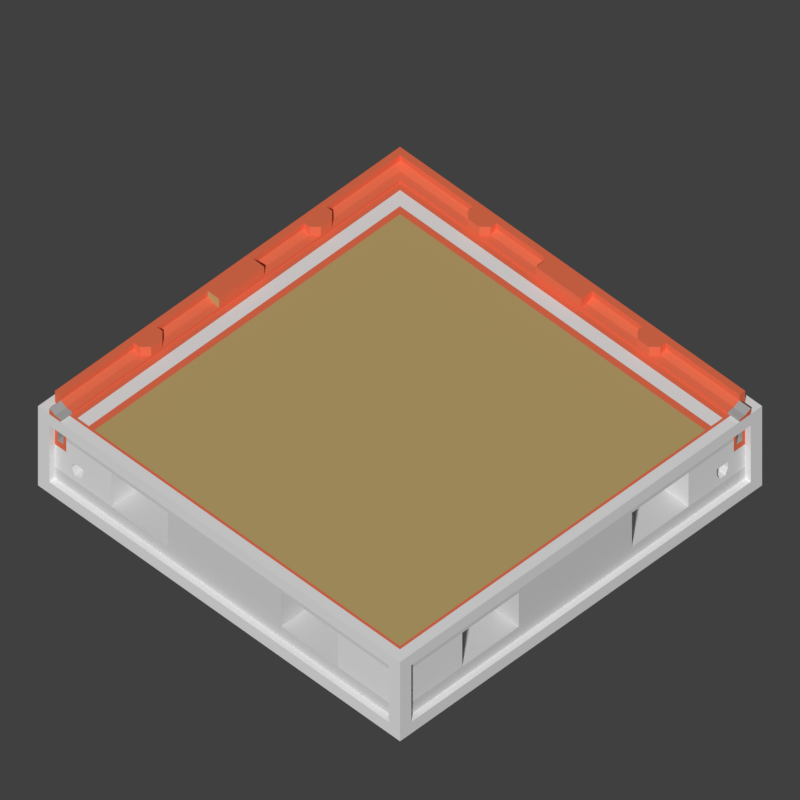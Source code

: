 # Source: WTP_H_Angular_L.blend  (saved by Blender 2.77.0; exported with 4.5.12 LTS)
import bpy
from mathutils import Matrix  # noqa: F401  (used for matrix-valued properties, if any)

bpy.ops.wm.read_factory_settings(use_empty=True)
scene = bpy.context.scene
scene.name = 'Scene'

# ---- collections
col_collection_1 = bpy.data.collections.new('Collection 1'); scene.collection.children.link(col_collection_1)

# ---- materials (node trees are filled in below, after node groups)
mat_tdsn_hornormunittestarenafloor_concrete = bpy.data.materials.new('_TDSN_HorNormUnitTESTArenaFloor_Concrete')
mat_tdsn_hornormunittestarenafloor_concrete.alpha_threshold = 0.0
mat_tdsn_hornormunittestarenafloor_concrete.use_transparent_shadow = False
mat_tdsn_hornormunittestarenafloor_concrete.preview_render_type = 'CUBE'
mat_tdsn_hornormunittestarenafloor_concrete.diffuse_color = (0.5071, 0.3689, 0.1513, 1.0)
mat_tdsn_hornormunittestarenafloor_concrete.specular_color = (1.0, 0.9576, 0.9893)
mat_tdsn_hornormunittestarenafloor_concrete.roughness = 0.5
mat_tdsn_hornormunittestarenafloor_concrete.specular_intensity = 0.15
mat_tdsn_hornormunittestarena_concrete = bpy.data.materials.new('_TDSN_HorNormUnitTESTArena_Concrete')
mat_tdsn_hornormunittestarena_concrete.alpha_threshold = 0.0
mat_tdsn_hornormunittestarena_concrete.use_transparent_shadow = False
mat_tdsn_hornormunittestarena_concrete.preview_render_type = 'CUBE'
mat_tdsn_hornormunittestarena_concrete.diffuse_color = (0.3931, 0.3931, 0.3931, 1.0)
mat_tdsn_hornormunittestarena_concrete.roughness = 0.5
mat_tdsn_hornormunittestarena_concrete.specular_intensity = 0.0
mat_tdsn_hornormunittestarenaconpxz_concrete = bpy.data.materials.new('_TDSN_HorNormUnitTESTArenaConPxz_Concrete')
mat_tdsn_hornormunittestarenaconpxz_concrete.alpha_threshold = 0.0
mat_tdsn_hornormunittestarenaconpxz_concrete.use_transparent_shadow = False
mat_tdsn_hornormunittestarenaconpxz_concrete.preview_render_type = 'CUBE'
mat_tdsn_hornormunittestarenaconpxz_concrete.roughness = 0.5
mat_tdsn_hornormunittestarenaconpxz_concrete.specular_intensity = 0.0
mat_tdsn_hornormunittestarenabottom_concrete = bpy.data.materials.new('_TDSN_HorNormUnitTESTArenaBottom_Concrete')
mat_tdsn_hornormunittestarenabottom_concrete.alpha_threshold = 0.0
mat_tdsn_hornormunittestarenabottom_concrete.use_transparent_shadow = False
mat_tdsn_hornormunittestarenabottom_concrete.preview_render_type = 'CUBE'
mat_tdsn_hornormunittestarenabottom_concrete.diffuse_color = (0.6733, 0.6733, 0.6733, 1.0)
mat_tdsn_hornormunittestarenabottom_concrete.roughness = 0.5
mat_tdsn_hornormunittestarenabottom_concrete.specular_intensity = 0.0
mat_tdsn_hornormunittestarenadam_concrete = bpy.data.materials.new('_TDSN_HorNormUnitTESTArenaDam_Concrete')
mat_tdsn_hornormunittestarenadam_concrete.alpha_threshold = 0.0
mat_tdsn_hornormunittestarenadam_concrete.use_transparent_shadow = False
mat_tdsn_hornormunittestarenadam_concrete.diffuse_color = (0.8, 0.1621, 0.07893, 1.0)
mat_tdsn_hornormunittestarenadam_concrete.roughness = 0.5
mat_tdosn_hornormunittestalpha_concrete = bpy.data.materials.new('_TDOSN_HorNormUnitTESTAlpha_Concrete')
mat_tdosn_hornormunittestalpha_concrete.alpha_threshold = 0.0
mat_tdosn_hornormunittestalpha_concrete.use_transparent_shadow = False
mat_tdosn_hornormunittestalpha_concrete.roughness = 0.5
mat_tdosn_hornormunittestalpha_concrete.specular_intensity = 0.0
mat_tdsn_hornormunittestalpha_concrete = bpy.data.materials.new('_TDSN_HorNormUnitTESTAlpha_Concrete')
mat_tdsn_hornormunittestalpha_concrete.alpha_threshold = 0.0
mat_tdsn_hornormunittestalpha_concrete.use_transparent_shadow = False
mat_tdsn_hornormunittestalpha_concrete.roughness = 0.5
mat_tdsn_hornormunittestalpha2_concrete = bpy.data.materials.new('_TDSN_HorNormUnitTESTAlpha2_Concrete')
mat_tdsn_hornormunittestalpha2_concrete.alpha_threshold = 0.0
mat_tdsn_hornormunittestalpha2_concrete.use_transparent_shadow = False
mat_tdsn_hornormunittestalpha2_concrete.roughness = 0.5

# ---- material node trees

# ---- world
world_world = bpy.data.worlds.new('World'); scene.world = world_world
world_world.color = (0.05088, 0.05088, 0.05088)
world_world.use_sun_shadow = False
world_world.sun_shadow_jitter_overblur = 0.0
world_world.cycles.sampling_method = 'MANUAL'

# ---- cameras
cam_tga_render = bpy.data.cameras.new('TGA Render')
cam_tga_render.type = 'ORTHO'
cam_tga_render.clip_end = 100.0
cam_tga_render.lens = 35.0
cam_tga_render.sensor_width = 32.0
cam_tga_render.sensor_height = 18.0
cam_tga_render.ortho_scale = 0.5
cam_tga_render.dof.focus_distance = 0.0
cam_tga_render.dof.aperture_fstop = 128.0

# ---- meshes
me_wtp_h_angular_l_lod0 = bpy.data.meshes.new('WTP_H_Angular_L_Lod0')
me_wtp_h_angular_l_lod0.from_pydata([(-0.5, 0.5, -0.875), (-0.5, -0.5, 0.0), (-0.5, 0.5, 0.0), (-0.5, -0.5, -0.875), (-0.375, 0.0, 0.0), (-0.4375, -0.5, 0.0), (-0.4375, -0.4688, 0.0), (-0.4688, -0.4688, 0.0625), (-0.4375, 0.4375, 0.0), (-0.375, -0.4688, 0.0), (-0.375, 0.375, 0.0), (-0.4688, -0.5, 0.0), (-0.4688, -0.4844, -0.125), (-0.4688, -0.4844, -0.375), (-0.4688, -0.4844, -0.625), (-0.4844, -0.4688, 0.125), (-0.4375, -0.4844, -0.25), (-0.4375, -0.4844, -0.375), (-0.4375, -0.4844, -0.625), (-0.4375, -0.4844, -0.125), (-0.375, -0.4844, -0.375), (-0.375, -0.4844, -0.625), (-0.4687, 0.4688, -1.0), (-0.4687, -0.4688, -1.0), (-0.4688, 0.0, -1.0), (0.4688, -0.4844, -0.75), (-0.4844, 1.49e-08, -1.49e-08), (-0.4609, -0.4844, -0.375), (0.4688, 0.4844, -0.75), (-0.4219, -0.4844, -0.625), (-0.3906, -0.4844, -0.375), (-0.3906, -0.4844, -0.5), (-0.4688, -0.4844, -0.75), (-0.4219, -0.4844, -0.5), (-0.4219, -0.4844, -0.4375), (-0.3906, -0.4844, -0.4375), (-0.4141, -0.4844, -0.5625), (-0.3984, -0.4844, -0.5625), (-0.4219, -0.4375, -0.5), (-0.3906, -0.4375, -0.5), (-0.4219, -0.4375, -0.4375), (-0.4453, -0.4844, -0.1875), (-0.4609, -0.4844, -0.1875), (-0.4453, -0.4844, -0.125), (-0.4609, -0.4844, -0.3125), (-0.4453, -0.4844, -0.3125), (-0.3906, -0.4375, -0.4375), (-0.4141, -0.4375, -0.5625), (-0.3984, -0.4375, -0.5625), (-0.4453, -0.4375, -0.1875), (-0.4609, -0.4375, -0.1875), (-0.4609, -0.4375, -0.3125), (-0.4453, -0.4375, -0.3125), (-0.3125, -0.4844, -0.25), (-0.1562, -0.4844, -0.25), (-0.3125, -0.375, -0.25), (-0.1562, -0.375, -0.25), (-0.4688, -0.4688, 0.125), (-0.4531, -0.4688, 0.03125), (-0.4375, -0.4688, 0.025), (-0.4375, 0.4375, 0.025), (-0.4375, -0.0625, 0.0), (-0.4688, -0.0625, 0.125), (-0.4375, -0.0625, 0.025), (-0.4375, 0.2188, 0.0), (-0.4688, 0.2344, 0.125), (-0.4375, -0.25, 0.0), (-0.4375, 0.2188, 0.025), (-0.4688, -0.2344, 0.125), (-0.4375, -0.25, 0.025), (-0.4375, -0.2344, 0.125), (-0.4375, 0.25, 0.0), (-0.4688, 0.2656, 0.125), (-0.4688, -0.2656, 0.0625), (-0.4375, -0.2188, 0.0), (-0.4687, -0.5, 0.0625), (-0.4531, 0.2656, 0.03125), (-0.4688, -0.2031, 0.125), (-0.4688, 0.2031, 0.0625), (-0.4531, -0.2031, 0.03125), (-0.4688, 0.2031, 0.125), (-0.4688, -0.2031, 0.0625), (-0.4531, 0.2031, 0.03125), (-0.4844, 2.98e-08, 0.125), (-0.4688, -0.2656, 0.125), (-0.4688, 0.2656, 0.0625), (-0.4531, -0.5, 0.03125), (-0.4531, -0.2656, 0.03125), (-0.4375, 0.2344, 0.125), (-0.4531, -0.2031, 0.125), (-0.4531, -0.2344, 0.125), (-0.4531, -0.2656, 0.125), (-0.4531, 0.2656, 0.125), (-0.4531, 0.2031, 0.125), (-0.4531, 0.2344, 0.125), (-0.4375, -0.25, 0.125), (-0.4375, 0.25, 0.125), (-0.4375, -0.2188, 0.125), (-0.4375, 0.2188, 0.125), (-0.4375, 0.25, 0.025), (-0.4375, -0.2188, 0.025), (-0.4375, -0.5, 0.025), (0.4688, 0.4844, -0.125), (-0.4688, 0.0625, 0.0625), (-0.4531, -0.0625, 0.03125), (-0.4375, 0.0625, 0.0), (-0.4688, -1.49e-08, 0.125), (-0.4688, 0.0625, 0.125), (-0.4688, -0.0625, 0.0625), (-0.4531, 0.0625, 0.03125), (-0.4375, 0.0625, 0.025), (-0.4375, -0.0625, 0.125), (-0.4375, 0.0625, 0.125), (-0.4219, -0.4688, 0.0), (-0.4219, 0.4219, 0.0), (-0.3906, 0.3906, 0.0), (-0.3906, -0.4688, 0.0), (0.5, 0.5, -0.875), (0.5, -0.5, -1.892e-09), (0.5, 0.5, 1.892e-09), (0.5, -0.5, -0.875), (0.0, 0.0, 0.0), (0.4688, 0.0, 0.0), (0.0, 0.375, 8.87e-10), (0.0, -0.4688, -8.87e-10), (0.4844, -0.4844, -0.875), (0.4844, 0.4844, -0.875), (0.4688, -0.4844, -0.125), (0.4688, -0.4844, -0.625), (0.0, -0.4688, -1.0), (0.0, 0.4688, -1.0), (0.4687, 0.4688, -1.0), (0.4687, -0.4688, -1.0), (0.4688, 0.0, -1.0), (0.0, 0.0, -1.0), (0.4844, 0.4688, -0.375), (-0.4687, 0.4844, -0.75), (0.4844, -0.4688, -0.25), (0.3125, -0.4844, -0.25), (0.1562, -0.4844, -0.25), (0.3125, -0.375, -0.25), (0.1562, -0.375, -0.25), (0.4688, 0.4844, -0.625), (0.4687, -0.4688, 0.0), (-0.4375, -0.475, 0.0), (-0.4844, 0.4844, -0.875), (-0.4219, 0.4219, -0.0625), (-0.4219, -0.4688, -0.0625), (-0.3906, -0.4688, -0.0625), (-0.375, -0.4844, -0.25), (-0.4844, -0.4844, -0.875), (-0.3125, -0.375, -0.625), (-0.1562, -0.375, -0.625), (0.3125, -0.375, -0.625), (0.1562, -0.375, -0.625), (0.4844, -0.4844, 0.0), (-0.4844, -0.4688, -1.49e-08), (-0.4687, -0.4688, 0.0), (-0.4844, 0.4688, -0.25), (-0.4844, 0.4688, -0.75), (-0.4844, 0.4688, -0.625), (-0.4844, 0.4688, -0.125), (-0.4844, -0.4688, -0.25), (-0.4844, -0.4688, -0.625), (-0.4844, -0.4688, -0.125), (-0.4844, -0.4688, -0.75), (0.4844, 0.4688, -0.625), (0.4844, 0.4688, -0.75), (0.4844, 0.4688, -0.125), (0.4844, -0.4688, -0.625), (0.4844, -0.4688, -0.125), (0.4844, -0.4688, -0.75), (-0.3125, -0.4844, -0.625), (-0.1562, -0.4844, -0.625), (0.3125, -0.4844, -0.625), (0.1562, -0.4844, -0.625), (-0.4688, -0.5, -0.125), (-0.4688, -0.5, -0.75), (0.4688, -0.5, -0.75), (0.4688, -0.5, -0.125), (-0.5, 0.4688, -0.75), (-0.5, 0.4688, -0.125), (-0.5, -0.4688, -0.125), (-0.5, -0.4688, -0.75), (0.5, 0.4688, -0.75), (0.5, 0.4688, -0.125), (0.5, -0.4688, -0.125), (0.5, -0.4688, -0.75), (-0.4687, 0.4844, -0.125), (-0.4687, 0.4844, -0.625), (-0.4687, 0.4844, -0.25), (-0.4375, -0.4875, 0.0), (-0.4844, -0.5, -0.0625), (0.4844, -0.5, -0.0625), (-0.4844, -0.5, -0.8125), (0.4844, -0.5, -0.8125), (-0.4844, 0.0, -0.875), (0.4844, 0.0, -0.875), (-0.5, 0.4844, -0.0625), (-0.5, -0.4844, -0.0625), (-0.5, -0.4844, -0.8125), (-0.5, 0.4844, -0.8125), (0.5, -0.4844, -0.0625), (0.5, 0.4844, -0.0625), (0.5, 0.4844, -0.8125), (0.5, -0.4844, -0.8125), (-0.4844, 0.4844, 0.0), (-0.4688, -0.4844, 0.0), (-0.4844, -0.4844, 0.0), (-0.4844, -0.4688, 0.0625), (-0.4844, 2.235e-08, 0.0625), (-0.4688, 0.4687, 0.0625), (0.4688, 0.4375, 0.0), (0.4688, 0.4688, 0.0625), (0.4688, 0.4844, 0.125), (-0.4844, 0.4844, 0.125), (0.5, 0.4375, -2.235e-08), (-1.863e-09, 0.4844, -1.49e-08), (-0.4688, 0.4687, 0.125), (0.4688, 0.4688, 0.125), (-0.4531, 0.4531, 0.03125), (0.4688, 0.4375, 0.025), (-0.0625, 0.4375, 0.0), (0.4688, 0.4531, 0.03125), (-0.0625, 0.4687, 0.125), (-0.0625, 0.4375, 0.025), (0.2188, 0.4375, 0.0), (0.2344, 0.4688, 0.125), (-0.25, 0.4375, 0.0), (0.2188, 0.4375, 0.025), (-0.2344, 0.4687, 0.125), (-0.25, 0.4375, 0.025), (-0.2344, 0.4375, 0.125), (0.25, 0.4375, 0.0), (0.2656, 0.4688, 0.125), (-0.2656, 0.4687, 0.0625), (-0.2188, 0.4375, 0.0), (0.2656, 0.4531, 0.03125), (-0.2031, 0.4687, 0.125), (0.2031, 0.4688, 0.0625), (-0.2031, 0.4531, 0.03125), (0.2031, 0.4688, 0.125), (-0.2031, 0.4687, 0.0625), (0.2031, 0.4531, 0.03125), (-1.863e-09, 0.4844, 0.125), (-0.2656, 0.4687, 0.125), (0.2656, 0.4688, 0.0625), (-0.2656, 0.4531, 0.03125), (0.2344, 0.4375, 0.125), (-0.2031, 0.4531, 0.125), (-0.2344, 0.4531, 0.125), (-0.2656, 0.4531, 0.125), (0.2656, 0.4531, 0.125), (0.2031, 0.4531, 0.125), (0.2344, 0.4531, 0.125), (-0.25, 0.4375, 0.125), (0.25, 0.4375, 0.125), (-0.2188, 0.4375, 0.125), (0.2188, 0.4375, 0.125), (0.25, 0.4375, 0.025), (-0.2188, 0.4375, 0.025), (0.0625, 0.4688, 0.0625), (-0.0625, 0.4531, 0.03125), (0.0625, 0.4375, 0.0), (-1.863e-09, 0.4687, 0.125), (0.0625, 0.4688, 0.125), (-0.0625, 0.4687, 0.0625), (0.0625, 0.4531, 0.03125), (0.0625, 0.4375, 0.025), (-0.0625, 0.4375, 0.125), (0.0625, 0.4375, 0.125), (0.4688, 0.4219, 0.0), (0.4688, 0.3906, 0.0), (0.475, 0.4375, 0.0), (0.4688, 0.4219, -0.0625), (0.4688, 0.3906, -0.0625), (-0.3906, 0.3906, -0.0625), (0.4688, 0.4688, 0.0), (0.4688, 0.4844, -1.49e-08), (0.4688, 0.5, -0.75), (0.4688, 0.5, -0.125), (-0.4688, 0.5, -0.125), (-0.4688, 0.5, -0.75), (0.5, 0.4688, -2.235e-08), (0.5, 0.4688, 0.0625), (0.5, 0.4531, 0.03125), (0.5, 0.4375, 0.025), (0.4875, 0.4375, -1.118e-08), (-1.863e-09, 0.4844, -0.875), (0.4844, 0.5, -0.0625), (-0.4844, 0.5, -0.0625), (-0.4844, 0.5, -0.8125), (0.4844, 0.5, -0.8125), (0.4844, 0.4844, 0.0), (0.4844, 0.4688, -1.118e-08), (-0.4844, 0.4844, 0.0625), (-1.863e-09, 0.4844, 0.0625), (0.4688, 0.4844, 0.0625), (0.4688, 0.375, 0.0), (0.475, -0.475, 0.0), (0.4688, 0.4844, -0.25), (0.4844, 0.4453, -0.125), (0.4844, 0.4375, -0.125), (0.4688, -0.4844, -0.25), (0.4844, 0.4375, -0.25), (0.4844, 0.4375, -0.375), (0.4844, 0.4375, -0.625), (0.4844, 0.375, -0.375), (0.4844, 0.375, -0.625), (0.4844, 0.4609, -0.375), (0.4844, 0.4219, -0.625), (0.4844, 0.3906, -0.375), (0.4844, 0.3906, -0.5), (0.4844, 0.4219, -0.5), (0.4844, 0.4219, -0.4375), (0.4844, 0.3906, -0.4375), (0.4844, 0.4141, -0.5625), (0.4844, 0.3984, -0.5625), (0.4375, 0.4219, -0.5), (0.4375, 0.3906, -0.5), (0.4375, 0.4219, -0.4375), (0.4844, 0.4453, -0.1875), (0.4844, 0.4609, -0.1875), (0.4844, 0.4609, -0.3125), (0.4844, 0.4453, -0.3125), (0.4375, 0.3906, -0.4375), (0.4375, 0.4141, -0.5625), (0.4375, 0.3984, -0.5625), (0.4375, 0.4453, -0.1875), (0.4375, 0.4609, -0.1875), (0.4375, 0.4609, -0.3125), (0.4375, 0.4453, -0.3125), (0.4844, 0.3125, -0.25), (0.4844, 0.1563, -0.25), (0.375, 0.3125, -0.25), (0.375, 0.1563, -0.25), (0.4844, -0.3125, -0.25), (0.4844, -0.1562, -0.25), (0.375, -0.3125, -0.25), (0.375, -0.1562, -0.25), (0.4844, 0.375, -0.25), (0.375, 0.3125, -0.625), (0.375, 0.1563, -0.625), (0.375, -0.3125, -0.625), (0.375, -0.1562, -0.625), (0.4844, 0.3125, -0.625), (0.4844, 0.1563, -0.625), (0.4844, -0.3125, -0.625), (0.4844, -0.1562, -0.625)], [], [(10, 4, 121, 123), (113, 114, 8, 71, 64, 105, 61, 74, 66, 6), (6, 59, 101, 5, 191, 144), (4, 9, 124, 121), (25, 32, 177, 178), (173, 175, 139, 54), (12, 13, 27, 44, 42, 41, 43), (24, 134, 129, 23), (24, 22, 130, 134), (130, 22, 145, 126, 131), (3, 194, 192, 1), (14, 18, 17, 27, 13), (41, 49, 52, 45), (37, 36, 33, 29, 21, 20, 30, 35, 31), (37, 31, 39, 48), (44, 45, 52, 51), (193, 192, 176, 179), (45, 44, 27, 17, 16, 19, 43, 41), (17, 18, 29, 33, 34, 35, 30), (39, 46, 40, 38, 47, 48), (35, 34, 40, 46), (34, 33, 38, 40), (33, 36, 47, 38), (31, 35, 46, 39), (36, 37, 48, 47), (50, 51, 52, 49), (42, 44, 51, 50), (41, 42, 50, 49), (174, 138, 140, 153), (54, 53, 55, 56), (21, 172, 53, 149, 20), (141, 154, 153, 140), (85, 211, 218, 72), (87, 58, 59, 69), (87, 73, 7, 58), (59, 58, 86, 101), (93, 94, 65, 80), (91, 90, 68, 84), (90, 89, 77, 68), (103, 78, 80, 107), (104, 79, 100, 63), (104, 108, 81, 79), (220, 211, 85, 76), (71, 8, 60, 99, 67, 110, 105, 64), (220, 76, 99, 60), (7, 73, 84, 57), (94, 92, 72, 65), (95, 70, 90, 91), (70, 97, 89, 90), (69, 95, 91, 87), (97, 100, 79, 89), (70, 95, 69, 100, 97), (93, 98, 88, 94), (92, 94, 88, 96), (67, 99, 96, 88, 98), (98, 93, 82, 67), (99, 76, 92, 96), (58, 7, 75, 86), (85, 72, 92, 76), (93, 80, 78, 82), (91, 84, 73, 87), (81, 77, 89, 79), (5, 101, 86, 75, 11), (63, 111, 62, 108, 104), (107, 112, 110, 109, 103), (81, 108, 62, 77), (82, 109, 110, 67), (82, 78, 103, 109), (111, 112, 107, 106, 62), (61, 105, 110, 112, 111, 63), (4, 10, 115, 116, 9), (200, 201, 0, 3), (174, 153, 154, 175), (298, 123, 121, 122), (195, 178, 177, 194), (122, 121, 124, 143), (133, 132, 129, 134), (133, 134, 130, 131), (152, 151, 172, 173), (139, 141, 140, 138), (53, 172, 151, 55), (56, 55, 151, 152), (133, 197, 125, 132), (19, 16, 149, 53, 54, 139, 138, 303, 127), (148, 276, 146, 147), (114, 113, 147, 146), (113, 116, 148, 147), (116, 115, 276, 148), (114, 113, 116, 115), (66, 74, 61, 63, 100, 69, 59, 6), (83, 15, 57, 84, 68, 77, 62, 106), (215, 83, 106, 107, 80, 65, 72, 218), (117, 126, 145, 0), (16, 17, 30, 20, 149), (23, 129, 132, 125, 150), (3, 150, 125, 120), (117, 120, 125, 197, 126), (0, 145, 196, 150, 3), (54, 56, 152, 173), (189, 190, 300, 142), (7, 157, 207, 11, 75), (186, 170, 302, 301, 168, 185), (295, 210, 83, 215), (210, 209, 15, 83), (208, 207, 157), (15, 209, 7, 57), (7, 209, 156, 157), (165, 163, 160, 159), (162, 164, 161, 158), (204, 117, 119, 203), (205, 120, 117, 204), (205, 187, 186, 202), (200, 199, 182, 183), (164, 182, 181, 161), (201, 180, 181, 198), (199, 1, 2, 198), (139, 175, 154, 141), (177, 176, 192, 194), (25, 178, 179, 127, 303, 128), (127, 179, 176, 12, 43, 19), (12, 176, 177, 32, 14, 13), (180, 183, 165, 159), (183, 182, 164, 162, 163, 165), (160, 158, 161, 181, 180, 159), (203, 202, 186, 185), (170, 186, 187, 171, 169, 137), (168, 135, 166, 167, 184, 185), (171, 187, 184, 167), (173, 172, 21, 29, 18, 14, 32, 25, 128, 174, 175), (190, 188, 102, 300), (128, 303, 138, 174), (11, 1, 192, 193, 118, 5), (120, 195, 194, 3), (178, 195, 193, 179), (120, 118, 193, 195), (24, 196, 145, 22), (23, 150, 196, 24), (126, 197, 133, 131), (182, 199, 198, 181), (0, 201, 198, 2), (3, 1, 199, 200), (183, 180, 201, 200), (119, 283, 216, 118, 202, 203), (120, 205, 202, 118), (187, 205, 204, 184), (184, 204, 203, 185), (1, 11, 207, 208), (157, 156, 208), (156, 26, 206, 2, 1, 208), (26, 156, 209, 210), (206, 26, 210, 295), (163, 162, 158, 160), (114, 271, 212, 233, 226, 263, 222, 236, 228, 8), (246, 213, 219, 234), (247, 220, 60, 231), (247, 235, 211, 220), (272, 271, 274, 275), (253, 254, 227, 241), (251, 250, 230, 245), (250, 249, 238, 230), (261, 239, 241, 265), (262, 240, 260, 225), (262, 266, 242, 240), (223, 213, 246, 237), (233, 212, 221, 259, 229, 268, 263, 226), (223, 237, 259, 221), (211, 235, 245, 218), (254, 252, 234, 227), (255, 232, 250, 251), (232, 257, 249, 250), (231, 255, 251, 247), (257, 260, 240, 249), (232, 255, 231, 260, 257), (253, 258, 248, 254), (252, 254, 248, 256), (229, 259, 256, 248, 258), (258, 253, 243, 229), (259, 237, 252, 256), (246, 234, 252, 237), (253, 241, 239, 243), (251, 245, 235, 247), (242, 238, 249, 240), (225, 269, 224, 266, 262), (265, 270, 268, 267, 261), (242, 266, 224, 238), (243, 267, 268, 229), (243, 239, 261, 267), (269, 270, 265, 264, 224), (222, 263, 268, 270, 269, 225), (123, 298, 272, 115, 10), (291, 292, 117, 0), (294, 293, 277), (276, 275, 274, 146), (271, 114, 146, 274), (115, 272, 275, 276), (271, 114, 115, 272), (228, 236, 222, 225, 260, 231, 60, 8), (244, 215, 218, 245, 230, 238, 224, 264), (214, 244, 264, 265, 241, 227, 234, 219), (213, 284, 283, 294, 277), (117, 126, 288, 145, 0), (216, 283, 284, 285, 286), (297, 296, 244, 214), (296, 295, 215, 244), (223, 285, 284, 213), (221, 286, 285, 223), (291, 290, 281, 282), (188, 281, 280, 102), (292, 279, 280, 289), (290, 2, 119, 289), (212, 273, 287, 216, 286, 221), (279, 282, 136, 28), (282, 281, 188, 190, 189, 136), (142, 300, 102, 280, 279, 28), (281, 290, 289, 280), (117, 292, 289, 119), (0, 2, 290, 291), (282, 279, 292, 291), (283, 119, 293, 294), (206, 217, 278, 293, 119, 2), (278, 277, 293), (217, 206, 295, 296), (278, 217, 296, 297), (213, 277, 278, 297), (219, 213, 297, 214), (299, 273, 212, 271, 272, 298, 122, 143), (299, 144, 191, 155), (143, 124, 9, 116, 113, 6, 144, 299), (273, 299, 155, 287), (155, 191, 5, 118), (136, 189, 142, 28), (216, 287, 155, 118), (346, 333, 337, 348), (168, 301, 321, 322, 323, 309, 135), (166, 135, 309, 305, 306), (321, 324, 331, 328), (317, 312, 315, 311, 307, 308, 310, 313, 316), (317, 327, 319, 312), (323, 330, 331, 324), (324, 321, 301, 302, 304, 305, 309, 323), (305, 311, 315, 314, 313, 310, 306), (319, 327, 326, 318, 320, 325), (315, 325, 320, 314), (314, 320, 318, 313), (313, 318, 326, 316), (312, 319, 325, 315), (316, 326, 327, 317), (329, 328, 331, 330), (322, 329, 330, 323), (321, 328, 329, 322), (347, 343, 338, 336), (333, 335, 334, 332), (308, 307, 340, 332, 345), (339, 338, 343, 344), (347, 348, 344, 343), (342, 346, 345, 341), (337, 336, 338, 339), (332, 334, 341, 345), (335, 342, 341, 334), (302, 170, 137, 336, 337, 333, 332, 340, 304), (304, 340, 307, 311, 305), (333, 346, 342, 335), (337, 339, 344, 348), (346, 348, 347, 169, 171, 167, 166, 306, 310, 308, 345), (169, 347, 336, 137)])
me_wtp_h_angular_l_lod0.polygons.foreach_set('material_index', [0, 4, 1, 0, 6, 3, 4, 3, 3, 3, 6, 7, 1, 2, 2, 1, 6, 4, 2, 2, 2, 2, 2, 2, 2, 1, 1, 1, 2, 3, 2, 2, 4, 4, 4, 1, 4, 4, 4, 4, 4, 4, 4, 4, 4, 4, 4, 4, 4, 4, 4, 4, 4, 4, 4, 4, 4, 1, 4, 4, 4, 4, 4, 0, 4, 4, 4, 4, 4, 4, 4, 6, 3, 0, 6, 0, 3, 3, 3, 3, 2, 2, 3, 3, 1, 4, 1, 4, 5, 4, 4, 4, 6, 2, 3, 6, 6, 6, 3, 2, 4, 6, 4, 4, 6, 4, 4, 3, 3, 6, 6, 6, 6, 6, 6, 6, 3, 6, 6, 6, 6, 6, 6, 6, 6, 6, 6, 6, 3, 3, 2, 6, 6, 6, 6, 3, 3, 3, 6, 6, 6, 6, 6, 6, 6, 6, 6, 6, 6, 4, 4, 2, 4, 4, 4, 4, 1, 4, 4, 4, 4, 4, 4, 4, 4, 4, 4, 4, 4, 4, 4, 4, 4, 4, 4, 4, 4, 4, 4, 4, 4, 4, 0, 4, 4, 4, 4, 4, 4, 4, 6, 6, 1, 4, 4, 5, 4, 4, 4, 4, 6, 4, 4, 4, 1, 1, 6, 6, 6, 6, 1, 6, 6, 6, 6, 6, 6, 6, 6, 6, 6, 4, 4, 4, 4, 4, 6, 4, 6, 6, 3, 6, 3, 4, 7, 1, 2, 2, 1, 4, 2, 2, 2, 2, 2, 2, 2, 1, 1, 1, 2, 3, 2, 2, 3, 3, 3, 2, 2, 3, 2, 3, 3, 3, 2])
_uv = me_wtp_h_angular_l_lod0.uv_layers.new(name='BaseMaterial')
_uv.uv.foreach_set('vector', [0.2497, 0.7495, 0.25, 9.998e-05, 0.9999, 0.0004451, 0.9995, 0.7498, 1.001, 0.3838, 0.01962, 0.3838, 0.002354, 0.3665, 0.2083, 0.3665, 0.2428, 0.3665, 0.4155, 0.3665, 0.5536, 0.3665, 0.7262, 0.3665, 0.7608, 0.3665, 1.001, 0.3665, 0.9371, 0.0004605, 0.9371, 0.01311, 0.8758, 0.01311, 0.8758, 0.0004605, 0.8914, 0.0004605, 0.907, 0.0004605, 0.2501, 1.0, 0.2501, 2.543e-07, 1.0, 0.0, 1.0, 1.0, 0.9688, 0.1452, 0.03132, 0.1451, 0.03132, 0.125, 0.9688, 0.1251, 1.019e-05, 0.3004, 0.5019, 0.3004, 0.5019, 0.5001, 7.904e-05, 0.5001, 0.7534, 0.6324, 0.7534, 0.397, 0.7866, 0.397, 0.7866, 0.4568, 0.7866, 0.5724, 0.9642, 0.5724, 0.9642, 0.6324, 0.9999, 0.5002, 0.5, 0.5002, 0.5, 0.1002, 0.9999, 0.1002, 7.318e-05, 0.5002, 7.318e-05, 0.1002, 0.5, 0.1002, 0.5, 0.5002, 0.5, 0.1008, 3.681e-05, 0.1008, -0.01377, 3.641e-05, 1.016, 3.779e-05, 1.0, 0.1008, 0.3827, 0.125, 0.3985, 0.145, 0.6019, 0.1451, 0.6172, 0.125, 0.7507, 0.9216, 0.791, 0.9216, 0.791, 0.9896, 0.7622, 0.9896, 0.7507, 0.9896, 0.9382, 0.9459, 0.855, 0.9459, 0.855, 0.892, 0.9382, 0.892, 0.5164, 0.9149, 0.5102, 0.9149, 0.5072, 0.9224, 0.5072, 0.9078, 0.5256, 0.9078, 0.5256, 0.9351, 0.5195, 0.9351, 0.5195, 0.9284, 0.5195, 0.9224, 0.5329, 0.9149, 0.533, 0.9224, 0.5195, 0.9224, 0.5164, 0.9149, 0.9411, 0.9261, 0.9411, 0.9063, 0.9984, 0.9063, 0.9984, 0.9261, 0.9841, 0.1451, 0.01525, 0.1449, 0.03132, 0.125, 0.9688, 0.1251, 0.9659, 0.4584, 0.7866, 0.4568, 0.7866, 0.397, 0.9995, 0.397, 0.9998, 0.5173, 0.9995, 0.6324, 0.9642, 0.6324, 0.9642, 0.5724, 0.501, 0.9351, 0.501, 0.9078, 0.5072, 0.9078, 0.5072, 0.9224, 0.5072, 0.9284, 0.5195, 0.9284, 0.5195, 0.9351, 0.5195, 0.9224, 0.5195, 0.9284, 0.5072, 0.9284, 0.5072, 0.9224, 0.5102, 0.9149, 0.5164, 0.9149, 0.5195, 0.9441, 0.5072, 0.9441, 0.5072, 0.9284, 0.5195, 0.9284, 0.4935, 0.9285, 0.4935, 0.9225, 0.5072, 0.9224, 0.5072, 0.9284, 0.4935, 0.9225, 0.4934, 0.9149, 0.5102, 0.9149, 0.5072, 0.9224, 0.533, 0.9224, 0.533, 0.9284, 0.5195, 0.9284, 0.5195, 0.9224, 0.5103, 0.8999, 0.5164, 0.8999, 0.5164, 0.9149, 0.5102, 0.9149, 0.1614, 0.3598, 0.09221, 0.3598, 0.09221, 0.3077, 0.1613, 0.3077, 0.855, 0.9459, 0.855, 0.892, 0.9382, 0.892, 0.9382, 0.9459, 0.9411, 0.9261, 0.9411, 0.9063, 0.9984, 0.9063, 0.9984, 0.9261, 0.6604, 0.9076, 0.6604, 0.9481, 0.7049, 0.9481, 0.705, 0.9076, 0.3487, 0.4992, 0.09969, 0.4992, 0.09969, 0.4, 0.3487, 0.4, 0.5256, 0.9078, 0.5508, 0.9078, 0.5508, 0.9481, 0.5256, 0.9481, 0.5256, 0.9351, 0.598, 0.9481, 0.5981, 0.9077, 0.6604, 0.9076, 0.6604, 0.9481, 0.5677, 0.2086, 1.001, 0.2086, 1.001, 0.2347, 0.5677, 0.2348, 0.06157, 0.3058, 0.6666, 0.3058, 0.6667, 0.3963, 0.01396, 0.3963, 0.6051, 0.3056, 0.6051, 0.3968, 4.147e-05, 0.3968, 4.147e-05, 0.3056, 0.08073, 0.07006, 0.08073, 0.1232, 0.00623, 0.1232, 0.00623, 0.07006, 0.5002, 0.5171, 0.6255, 0.5171, 0.6255, 0.613, 0.5002, 0.613, 0.5002, 0.5171, 0.6255, 0.5171, 0.6255, 0.613, 0.5002, 0.613, 0.6255, 0.5171, 0.7539, 0.5171, 0.7539, 0.613, 0.6255, 0.613, 0.1341, 0.2088, 0.435, 0.2087, 0.435, 0.2349, 0.1341, 0.2349, 0.5625, 0.3054, 0.9566, 0.3054, 0.9995, 0.3965, 0.5625, 0.3964, 0.9995, 0.3056, 0.9995, 0.3965, 0.6054, 0.3965, 0.6054, 0.3056, 0.5602, 0.3056, 0.6054, 0.3965, 0.0003188, 0.3965, 4.147e-05, 0.3056, 0.3613, 0.2436, -0.0008796, 0.2436, -0.0008796, 0.2012, 0.3613, 0.2012, 0.4143, 0.2012, 0.6793, 0.2012, 0.6793, 0.2436, 0.4143, 0.2436, 0.008878, 0.3056, 0.6146, 0.3058, 0.66, 0.3965, 0.05566, 0.3965, 1.001, 0.2348, 0.5677, 0.2348, 0.5677, 0.2087, 1.001, 0.2086, 0.6255, 0.5171, 0.7539, 0.5171, 0.7539, 0.613, 0.6255, 0.613, 0.565, 0.469, 0.6255, 0.469, 0.6255, 0.5171, 0.5002, 0.5171, 0.6255, 0.469, 0.6903, 0.469, 0.7539, 0.5171, 0.6255, 0.5171, 0.438, 0.2048, 0.438, 0.2501, 0.3636, 0.2501, 0.3636, 0.2048, 0.5434, 0.2501, 0.5434, 0.2048, 0.6178, 0.2048, 0.6178, 0.2501, 0.4912, 0.25, 0.438, 0.2501, 0.438, 0.2048, 0.5434, 0.2048, 0.5434, 0.2501, 0.5002, 0.5171, 0.565, 0.469, 0.6255, 0.469, 0.6255, 0.5171, 0.7539, 0.5171, 0.6255, 0.5171, 0.6255, 0.469, 0.6903, 0.469, 0.438, 0.2048, 0.5434, 0.2048, 0.5434, 0.2501, 0.4912, 0.25, 0.438, 0.2501, 0.438, 0.2501, 0.3636, 0.2501, 0.3636, 0.2048, 0.438, 0.2048, 0.5434, 0.2048, 0.6178, 0.2048, 0.6178, 0.2501, 0.5434, 0.2501, 0.08073, 0.1232, 0.08073, 0.2131, 0.00623, 0.2008, 0.00623, 0.1232, 0.6743, 0.2048, 0.6743, 0.2501, 0.6178, 0.2501, 0.6178, 0.2048, 0.3636, 0.2501, 0.3109, 0.2501, 0.3109, 0.2048, 0.3636, 0.2048, 0.3636, 0.2501, 0.3109, 0.2501, 0.3109, 0.2048, 0.3636, 0.2048, 0.6743, 0.2048, 0.6743, 0.2501, 0.6178, 0.2501, 0.6178, 0.2048, 0.07567, 0.3624, 0.07592, 0.3781, 0.03434, 0.3824, 0.0001694, 0.3968, 3.541e-05, 0.3624, 0.1387, 0.0003464, 0.1387, 0.1681, 0.02548, 0.1681, 0.02548, 0.06967, 0.07768, 0.01312, 0.9751, 0.1687, 0.8608, 0.1687, 0.8608, 0.001866, 0.9258, 0.01471, 0.9751, 0.06955, 0.435, 0.2349, 0.1341, 0.2349, 0.1342, 0.2087, 0.435, 0.2087, 0.5904, 0.3056, 0.9845, 0.3056, 0.9845, 0.3965, 0.545, 0.3964, 0.9995, 0.3056, 0.9995, 0.3965, 0.6054, 0.3965, 0.6054, 0.3056, 0.2556, 0.4041, 5.001e-05, 0.4041, 5.013e-05, 0.3055, 0.1278, 0.3055, 0.2556, 0.3055, 0.4999, 0.518, 0.9991, 0.518, 0.9991, 0.5375, 0.9991, 0.6145, 0.4999, 0.6145, 0.4999, 0.5375, 0.4674, 0.3664, 0.9818, 0.3664, 1.0, 0.3838, 0.0001, 0.3838, 1.348e-05, 0.3665, 0.9841, 0.1451, 0.01525, 0.1449, 1.788e-07, 0.127, 1.0, 0.127, 0.3968, 0.4, 0.3968, 0.4992, 0.1478, 0.4992, 0.1478, 0.4, 0.9999, 0.7495, 8.949e-05, 0.7495, 8.943e-05, 8.943e-05, 0.9999, 8.943e-05, 0.01525, 0.1449, 0.03132, 0.125, 0.9688, 0.1251, 0.9841, 0.1451, 0.9999, 0.9999, 0.0001002, 0.9999, 9.998e-05, 0.0001, 0.9999, 9.998e-05, 7.313e-05, 0.5002, 7.325e-05, 0.1002, 0.5, 0.1002, 0.5, 0.5002, 0.9999, 0.5002, 0.5, 0.5002, 0.5, 0.1002, 0.9999, 0.1002, 0.3487, 0.4992, 0.09969, 0.4992, 0.09969, 0.4, 0.3487, 0.4, 0.1478, 0.4992, 0.1478, 0.4, 0.3968, 0.4, 0.3968, 0.4992, 0.5506, 0.9481, 0.5506, 0.9077, 0.5981, 0.9077, 0.598, 0.9481, 0.6604, 0.9481, 0.598, 0.9481, 0.598, 0.9076, 0.6604, 0.9076, 0.5636, 0.4996, 0.5004, 0.4996, 0.5004, 0.08623, 0.5636, 0.1019, 3.833e-05, 0.1008, 3.812e-05, 0.002532, 0.07146, 0.002532, 0.1429, 0.002531, 0.3214, 0.002531, 0.6786, 0.002531, 0.8571, 0.002531, 1.034, 0.002581, 1.034, 0.1008, 1.826e-05, 0.4823, 1.0, 0.4823, 1.0, 0.551, 1.826e-05, 0.551, 2.581e-05, 0.1643, 1.0, 0.1643, 1.0, 0.1845, 2.581e-05, 0.1845, 0.0001247, 0.551, 0.0001247, 0.482, 0.0283, 0.482, 0.0283, 0.5509, 2.588e-05, 0.1643, 1.0, 0.1643, 1.0, 0.1845, 2.582e-05, 0.1845, 1.0, 0.6911, 1.883e-05, 0.6911, 1.873e-05, 0.6223, 0.9649, 0.6223, 0.3756, 0.2005, 0.4294, 0.2005, 0.6791, 0.2005, 0.6791, 0.2435, 0.4294, 0.2435, 0.3756, 0.2435, -0.0007184, 0.2435, -0.0007184, 0.2005, 0.0009611, 0.2086, 1.001, 0.2086, 1.001, 0.2348, 0.5677, 0.2348, 0.5011, 0.2348, 0.4344, 0.2348, 0.1359, 0.2344, 0.0009611, 0.2348, 1.001, 0.2351, 0.0009611, 0.2351, 0.0009611, 0.2089, 0.1302, 0.2089, 0.4189, 0.2089, 0.4824, 0.2089, 0.5476, 0.2089, 0.9689, 0.2089, 1.0, 0.127, 0.9841, 0.1451, 0.01525, 0.1449, 1.788e-07, 0.127, 0.501, 0.9481, 0.501, 0.9351, 0.5195, 0.9351, 0.5256, 0.9351, 0.5256, 0.9481, 1.0, 0.1008, 0.5, 0.1008, 3.681e-05, 0.1008, -0.01377, 3.641e-05, 1.016, 3.78e-05, 1.0, 0.127, 0.9841, 0.1451, 0.01525, 0.1449, 1.788e-07, 0.127, 1.788e-07, 0.127, 0.9999, 0.1271, 0.9841, 0.1451, 0.5, 0.145, 0.01525, 0.1449, 0.9999, 0.1271, 0.9841, 0.1451, 0.5, 0.145, 0.01525, 0.1449, 1.788e-07, 0.127, -0.1293, 0.3001, 1.019e-05, 0.3004, 7.904e-05, 0.5001, -0.1292, 0.4998, 0.6764, 0.7149, 0.6764, 0.755, 0.4302, 0.755, 0.4302, 0.7149, 0.07828, 0.3673, 0.07828, 0.3065, 0.03879, 0.3065, -9.245e-05, 0.3065, -9.245e-05, 0.3673, 0.9688, 0.1242, 0.9688, 0.1447, 0.06255, 0.1447, 0.05475, 0.1446, 0.03132, 0.1446, 0.03132, 0.124, 0.9999, 0.2366, 9.766e-05, 0.2362, 0.0001436, 0.2073, 0.9999, 0.2076, 0.0001437, 0.2073, 0.9999, 0.2076, 0.9999, 0.2366, 9.769e-05, 0.2362, 0.0428, 0.1251, 0.06239, 0.1252, 0.06241, 0.1448, 0.03895, 0.2426, -0.01539, 0.2426, -0.01539, 0.2, 0.03896, 0.2, 0.03896, 0.3055, 0.03895, 0.3682, -0.01539, 0.3682, -0.01539, 0.3055, -0.03585, 0.1008, -0.03585, 0.00252, 1.036, 0.002586, 1.036, 0.1008, -0.03585, 0.1008, -0.03585, 0.00252, 1.036, 0.002586, 1.036, 0.1008, 0.3985, 0.145, 0.3827, 0.125, 0.6172, 0.125, 0.6019, 0.1451, 0.01525, 0.1449, 1.788e-07, 0.127, 1.0, 0.127, 0.9841, 0.1451, 0.3985, 0.145, 0.4141, 0.125, 0.5859, 0.125, 0.6019, 0.1451, 0.6019, 0.1451, 0.3985, 0.145, 0.4141, 0.125, 0.5859, 0.125, 0.03132, 0.1407, 0.03132, 0.124, 0.9688, 0.1242, 0.9688, 0.1408, 0.3985, 0.145, 0.4141, 0.125, 0.5859, 0.125, 0.6019, 0.1451, 0.01525, 0.1449, 1.788e-07, 0.125, 1.0, 0.125, 0.9841, 0.1451, 0.502, 0.5001, 0.5019, 0.3004, 0.6313, 0.3006, 0.6313, 0.5004, 0.4141, 0.125, 0.5859, 0.125, 0.6019, 0.1451, 0.3985, 0.145, 0.414, 0.1448, 0.4142, 0.1249, 0.5863, 0.1249, 0.5861, 0.1448, 0.5523, 0.1448, 0.4481, 0.1448, 0.03132, 0.1441, 0.03132, 0.124, 0.9688, 0.1242, 0.9688, 0.1443, 0.9453, 0.1443, 0.9385, 0.1442, 0.414, 0.1448, 0.4138, 0.1249, 0.5863, 0.1249, 0.5861, 0.1448, 0.5521, 0.1448, 0.483, 0.1448, 0.03132, 0.125, 0.9688, 0.1251, 0.9688, 0.1452, 0.03132, 0.1451, 0.4142, 0.1249, 0.5863, 0.1249, 0.5861, 0.1448, 0.5172, 0.1448, 0.4481, 0.1448, 0.414, 0.1448, 0.5521, 0.1448, 0.4485, 0.1448, 0.414, 0.1448, 0.4138, 0.1249, 0.5863, 0.1249, 0.5861, 0.1448, 0.9841, 0.1451, 0.01525, 0.1449, 0.03132, 0.125, 0.9688, 0.1251, 0.414, 0.1448, 0.4138, 0.1249, 0.5863, 0.1249, 0.5861, 0.1448, 0.5521, 0.1448, 0.4313, 0.1448, 0.5861, 0.1448, 0.5172, 0.1448, 0.4481, 0.1448, 0.414, 0.1448, 0.4142, 0.1249, 0.5863, 0.1249, 0.03132, 0.1451, 0.03132, 0.125, 0.9688, 0.1251, 0.9688, 0.1452, 0.3204, 0.1008, 0.1438, 0.101, 0.0719, 0.1008, 0.01892, 0.1008, -0.000205, 0.1008, -0.03585, 0.1008, -0.03585, 0.00252, 1.034, 0.002586, 1.034, 0.1008, 0.8561, 0.1008, 0.6794, 0.1008, -0.03585, 0.1008, -0.03585, 0.00252, 1.036, 0.002586, 1.036, 0.1008, 0.7674, 0.9075, 0.7674, 0.948, 0.705, 0.948, 0.705, 0.9076, 0.9688, 0.1251, 1.0, 0.1253, 0.9841, 0.1451, 0.01525, 0.1449, -0.001875, 0.1251, 0.9373, 0.1251, 1.0, 0.127, 0.9841, 0.1451, 0.01525, 0.1449, 1.788e-07, 0.127, 0.4141, 0.125, 0.3985, 0.145, 0.6019, 0.1451, 0.5859, 0.125, 0.6172, 0.125, 0.3827, 0.125, 0.3985, 0.145, 0.6019, 0.1451, 0.5636, 0.4996, 0.5004, 0.4996, 0.5004, 0.08623, 0.5636, 0.1019, 0.5636, 0.1019, 0.6291, 0.08623, 0.6291, 0.4996, 0.5636, 0.4996, 0.6291, 0.08623, 0.6291, 0.4996, 0.5636, 0.4996, 0.5636, 0.1019, 0.9688, 0.1251, 0.9841, 0.1451, 0.01525, 0.1449, 0.03132, 0.125, 0.6172, 0.125, 0.6019, 0.1451, 0.3985, 0.145, 0.3827, 0.125, 0.3827, 0.125, 0.6172, 0.125, 0.6019, 0.1451, 0.3985, 0.145, 0.03132, 0.125, 0.9688, 0.1251, 0.9841, 0.1451, 0.01525, 0.1449, 1.788e-07, 0.125, 0.03182, 0.125, 0.06479, 0.125, 1.0, 0.125, 0.9841, 0.1451, 0.01525, 0.1449, 0.6172, 0.125, 0.6019, 0.1451, 0.3985, 0.145, 0.3827, 0.125, 0.9688, 0.1251, 0.9841, 0.1451, 0.01525, 0.1449, 0.03132, 0.125, 0.5859, 0.125, 0.6019, 0.1451, 0.3985, 0.145, 0.4141, 0.125, 0.0002442, 0.125, 0.03141, 0.1251, 0.0314, 0.1449, 0.01545, 0.1451, 0.9376, 0.1448, 0.9376, 0.1252, 0.9571, 0.1252, 0.9373, 0.1451, 0.5, 0.145, 0.01525, 0.1449, 1.788e-07, 0.125, 1.0, 0.125, 0.9841, 0.1451, 0.9999, 0.3831, 5.168e-05, 0.3827, 9.766e-05, 0.3061, 0.9999, 0.3065, 0.9999, 0.3831, 5.168e-05, 0.3827, 9.766e-05, 0.3061, 0.9999, 0.3065, 0.6764, 0.7149, 0.6764, 0.755, 0.4302, 0.755, 0.4302, 0.7149, 0.977, 0.3838, 0.002114, 0.3838, 0.002114, 0.3666, 0.2425, 0.3666, 0.2768, 0.3666, 0.4544, 0.3666, 0.586, 0.3666, 0.7536, 0.3666, 0.788, 0.3666, 0.9942, 0.3666, 0.5677, 0.2086, 1.001, 0.2086, 1.001, 0.2347, 0.5677, 0.2348, 0.06157, 0.3058, 0.6666, 0.3058, 0.6155, 0.3963, 0.01396, 0.3963, 0.6051, 0.3056, 0.6051, 0.3968, 4.147e-05, 0.3968, 0.04965, 0.3056, 0.0283, 0.482, 0.0283, 0.5509, 0.0001247, 0.551, 0.0001247, 0.482, 0.5002, 0.5171, 0.6255, 0.5171, 0.6255, 0.613, 0.5002, 0.613, 0.5002, 0.5171, 0.6255, 0.5171, 0.6255, 0.613, 0.5002, 0.613, 0.6255, 0.5171, 0.7539, 0.5171, 0.7539, 0.613, 0.6255, 0.613, 0.1341, 0.2088, 0.435, 0.2087, 0.435, 0.2349, 0.1341, 0.2349, 0.5625, 0.3054, 0.9566, 0.3054, 0.9995, 0.3965, 0.5625, 0.3964, 0.9995, 0.3056, 0.9995, 0.3965, 0.6054, 0.3965, 0.6054, 0.3056, 0.6051, 0.3056, 0.6054, 0.3965, 0.0003188, 0.3965, 4.147e-05, 0.3056, 0.3613, 0.2436, -0.0008796, 0.2436, -0.0008796, 0.2012, 0.3613, 0.2012, 0.4143, 0.2012, 0.6793, 0.2012, 0.6793, 0.2436, 0.4143, 0.2436, 0.008878, 0.3056, 0.6146, 0.3058, 0.66, 0.3965, 0.009155, 0.3965, 1.001, 0.2348, 0.5677, 0.2348, 0.5677, 0.2087, 1.001, 0.2086, 0.6255, 0.5171, 0.7539, 0.5171, 0.7539, 0.613, 0.6255, 0.613, 0.565, 0.469, 0.6255, 0.469, 0.6255, 0.5171, 0.5002, 0.5171, 0.6255, 0.469, 0.6903, 0.469, 0.7539, 0.5171, 0.6255, 0.5171, 0.438, 0.2048, 0.438, 0.2501, 0.3636, 0.2501, 0.3636, 0.2048, 0.5434, 0.2501, 0.5434, 0.2048, 0.6178, 0.2048, 0.6178, 0.2501, 0.4912, 0.25, 0.438, 0.2501, 0.438, 0.2048, 0.5434, 0.2048, 0.5434, 0.2501, 0.5002, 0.5171, 0.565, 0.469, 0.6255, 0.469, 0.6255, 0.5171, 0.7539, 0.5171, 0.6255, 0.5171, 0.6255, 0.469, 0.6903, 0.469, 0.438, 0.2048, 0.5434, 0.2048, 0.5434, 0.2501, 0.4912, 0.25, 0.438, 0.2501, 0.438, 0.2501, 0.3636, 0.2501, 0.3636, 0.2048, 0.438, 0.2048, 0.5434, 0.2048, 0.6178, 0.2048, 0.6178, 0.2501, 0.5434, 0.2501, 0.6743, 0.2048, 0.6743, 0.2501, 0.6178, 0.2501, 0.6178, 0.2048, 0.3636, 0.2501, 0.3109, 0.2501, 0.3109, 0.2048, 0.3636, 0.2048, 0.3636, 0.2501, 0.3109, 0.2501, 0.3109, 0.2048, 0.3636, 0.2048, 0.6743, 0.2048, 0.6743, 0.2501, 0.6178, 0.2501, 0.6178, 0.2048, 0.1387, 0.0003464, 0.1387, 0.1681, 0.02548, 0.1681, 0.02548, 0.06967, 0.07768, 0.01312, 0.9751, 0.1687, 0.8608, 0.1687, 0.8608, 0.001866, 0.9258, 0.01471, 0.9751, 0.06955, 0.435, 0.2349, 0.1341, 0.2349, 0.1342, 0.2087, 0.435, 0.2087, 0.5904, 0.3056, 0.9845, 0.3056, 0.9845, 0.3965, 0.545, 0.3964, 0.9995, 0.3056, 0.9995, 0.3965, 0.6054, 0.3965, 0.6054, 0.3056, 0.2556, 0.4041, 5.001e-05, 0.4041, 5.013e-05, 0.3055, 0.1278, 0.3055, 0.2556, 0.3055, 0.4999, 0.518, 0.9991, 0.518, 0.9991, 0.5375, 0.9991, 0.6145, 0.4999, 0.6145, 0.4999, 0.5375, 0.531, 0.3666, 1.0, 0.3666, 1.0, 0.3833, 1.291e-05, 0.3833, 0.01759, 0.3666, 0.9841, 0.1451, 0.01525, 0.1449, 1.788e-07, 0.127, 1.0, 0.127, 0.9376, 0.1252, 0.9571, 0.1252, 0.9376, 0.1448, 1.826e-05, 0.4823, 1.0, 0.4823, 1.0, 0.551, 1.826e-05, 0.551, 2.581e-05, 0.1643, 1.0, 0.1643, 1.0, 0.1845, 2.581e-05, 0.1845, 2.588e-05, 0.1643, 1.0, 0.1643, 1.0, 0.1845, 2.582e-05, 0.1845, 1.0, 0.6911, 1.867e-05, 0.6911, 0.0351, 0.6224, 1.0, 0.6224, 0.3756, 0.2005, 0.4294, 0.2005, 0.6791, 0.2005, 0.6791, 0.2435, 0.4294, 0.2435, 0.3756, 0.2435, -0.0007184, 0.2435, -0.0007184, 0.2005, 0.0009611, 0.2086, 1.001, 0.2086, 0.9704, 0.2348, 0.548, 0.2348, 0.4826, 0.2348, 0.4184, 0.2348, 0.1322, 0.2344, 0.0009611, 0.2348, 1.001, 0.2351, 0.0009611, 0.2351, 0.0009611, 0.2089, 0.1333, 0.2089, 0.4344, 0.2089, 0.5011, 0.2089, 0.5677, 0.2089, 1.001, 0.2089, -9.246e-05, 0.3673, 0.07828, 0.3673, 0.07828, 0.3065, 0.03879, 0.3065, -9.246e-05, 0.3065, 0.9999, 0.1271, 0.9841, 0.1451, 0.5, 0.145, 0.01525, 0.1449, 1.788e-07, 0.127, 0.07567, 0.3624, 3.541e-05, 0.3624, 0.0001694, 0.3968, 0.03434, 0.3824, 0.07592, 0.3781, 0.9999, 0.2366, 9.766e-05, 0.2362, 0.0001436, 0.2073, 0.9999, 0.2076, 0.0001437, 0.2073, 0.9999, 0.2076, 0.9999, 0.2366, 9.769e-05, 0.2362, 0.0867, 0.1232, 0.1587, 0.1232, 0.1587, 0.1996, 0.0867, 0.2131, 0.0867, 0.07006, 0.1587, 0.07006, 0.1587, 0.1232, 0.0867, 0.1232, 0.6019, 0.1451, 0.3985, 0.145, 0.4141, 0.125, 0.5859, 0.125, 0.03132, 0.1407, 0.03132, 0.124, 0.9688, 0.1242, 0.9688, 0.1408, 0.3985, 0.145, 0.4141, 0.125, 0.5859, 0.125, 0.6019, 0.1451, 0.01525, 0.1449, 1.788e-07, 0.125, 1.0, 0.125, 0.9841, 0.1451, 0.8758, 0.0004605, 0.907, 0.0004605, 0.9221, 0.0004605, 0.9371, 0.0004605, 0.9371, 0.01311, 0.8758, 0.01311, 0.03132, 0.125, 0.9688, 0.1251, 0.9688, 0.1452, 0.03132, 0.1451, 0.4142, 0.1249, 0.5863, 0.1249, 0.5861, 0.1448, 0.5172, 0.1448, 0.4481, 0.1448, 0.414, 0.1448, 0.5521, 0.1448, 0.4485, 0.1448, 0.414, 0.1448, 0.4138, 0.1249, 0.5863, 0.1249, 0.5861, 0.1448, 0.9688, 0.1251, 0.9841, 0.1451, 0.01525, 0.1449, 0.03132, 0.125, 0.6172, 0.125, 0.6019, 0.1451, 0.3985, 0.145, 0.3827, 0.125, 0.3827, 0.125, 0.6172, 0.125, 0.6019, 0.1451, 0.3985, 0.145, 0.03132, 0.125, 0.9688, 0.1251, 0.9841, 0.1451, 0.01525, 0.1449, 0.9688, 0.1251, 0.9999, 0.1253, 0.9841, 0.145, 0.9688, 0.145, 0.9803, 0.1451, 0.5, 0.145, 0.0316, 0.145, 0.01525, 0.1449, 1.788e-07, 0.125, 1.0, 0.125, 0.06239, 0.1252, 0.06241, 0.1448, 0.0428, 0.1251, 0.9999, 0.3831, 5.168e-05, 0.3827, 9.766e-05, 0.3061, 0.9999, 0.3065, 0.9999, 0.3831, 5.168e-05, 0.3827, 9.766e-05, 0.3061, 0.9999, 0.3065, 0.03895, 0.3682, -0.01539, 0.3682, -0.01539, 0.3055, 0.03896, 0.3055, 0.03895, 0.2426, -0.01539, 0.2426, -0.01539, 0.2, 0.03896, 0.2, 0.0001085, 0.6212, 1.001, 0.6212, 1.001, 0.6304, 0.9836, 0.6304, 0.9494, 0.6304, 0.9322, 0.6304, 0.521, 0.6304, 0.006962, 0.6305, 0.02641, 0.125, 0.9352, 0.1252, 0.9351, 0.1448, 0.01767, 0.1449, 0.995, 0.6305, 0.4805, 0.6305, 0.06891, 0.6305, 0.05176, 0.6305, 0.01746, 0.6305, 0.0003091, 0.6305, 0.0003091, 0.6211, 1.002, 0.6211, 0.07912, 0.125, 0.9613, 0.1251, 0.9702, 0.1448, 0.07908, 0.1449, 0.9841, 0.1451, 0.0624, 0.1449, 0.06241, 0.1251, 0.9999, 0.1253, -0.03585, 0.1008, -0.03585, 0.00252, 1.036, 0.002586, 1.036, 0.1008, 0.9297, 0.125, 0.9297, 0.1448, 0.02262, 0.1446, 0.007363, 0.125, 1.019e-05, 0.3004, 7.904e-05, 0.5001, 0.5019, 0.5001, 0.5019, 0.3004, 0.7534, 0.6324, 0.9642, 0.6324, 0.9642, 0.5724, 0.7866, 0.5724, 0.7866, 0.4568, 0.7866, 0.397, 0.7534, 0.397, 0.7507, 0.9216, 0.7507, 0.9896, 0.7622, 0.9896, 0.791, 0.9896, 0.791, 0.9216, 0.9382, 0.9459, 0.9382, 0.892, 0.855, 0.892, 0.855, 0.9459, 0.5164, 0.9149, 0.5195, 0.9224, 0.5195, 0.9284, 0.5195, 0.9351, 0.5256, 0.9351, 0.5256, 0.9078, 0.5072, 0.9078, 0.5072, 0.9224, 0.5102, 0.9149, 0.5329, 0.9149, 0.5164, 0.9149, 0.5195, 0.9224, 0.533, 0.9224, 0.9411, 0.9261, 0.9984, 0.9261, 0.9984, 0.9063, 0.9411, 0.9063, 0.9659, 0.4584, 0.9642, 0.5724, 0.9642, 0.6324, 0.9995, 0.6324, 0.9998, 0.5173, 0.9995, 0.397, 0.7866, 0.397, 0.7866, 0.4568, 0.501, 0.9351, 0.5195, 0.9351, 0.5195, 0.9284, 0.5072, 0.9284, 0.5072, 0.9224, 0.5072, 0.9078, 0.501, 0.9078, 0.5195, 0.9224, 0.5164, 0.9149, 0.5102, 0.9149, 0.5072, 0.9224, 0.5072, 0.9284, 0.5195, 0.9284, 0.5195, 0.9441, 0.5195, 0.9284, 0.5072, 0.9284, 0.5072, 0.9441, 0.4935, 0.9285, 0.5072, 0.9284, 0.5072, 0.9224, 0.4935, 0.9225, 0.4935, 0.9225, 0.5072, 0.9224, 0.5102, 0.9149, 0.4934, 0.9149, 0.533, 0.9224, 0.5195, 0.9224, 0.5195, 0.9284, 0.533, 0.9284, 0.5103, 0.8999, 0.5102, 0.9149, 0.5164, 0.9149, 0.5164, 0.8999, 0.1614, 0.3598, 0.1613, 0.3077, 0.09221, 0.3077, 0.09221, 0.3598, 0.855, 0.9459, 0.9382, 0.9459, 0.9382, 0.892, 0.855, 0.892, 0.9411, 0.9261, 0.9984, 0.9261, 0.9984, 0.9063, 0.9411, 0.9063, 0.6604, 0.9076, 0.705, 0.9076, 0.7049, 0.9481, 0.6604, 0.9481, 0.3487, 0.4992, 0.3487, 0.4, 0.09969, 0.4, 0.09969, 0.4992, 0.5256, 0.9078, 0.5256, 0.9351, 0.5256, 0.9481, 0.5508, 0.9481, 0.5508, 0.9078, 0.598, 0.9481, 0.6604, 0.9481, 0.6604, 0.9076, 0.5981, 0.9077, 0.3968, 0.4, 0.1478, 0.4, 0.1478, 0.4992, 0.3968, 0.4992, 0.3487, 0.4992, 0.3487, 0.4, 0.09969, 0.4, 0.09969, 0.4992, 0.1478, 0.4992, 0.3968, 0.4992, 0.3968, 0.4, 0.1478, 0.4, 0.5506, 0.9481, 0.598, 0.9481, 0.5981, 0.9077, 0.5506, 0.9077, 0.6604, 0.9481, 0.6604, 0.9076, 0.598, 0.9076, 0.598, 0.9481, 3.833e-05, 0.1008, 1.034, 0.1008, 1.034, 0.002581, 0.8571, 0.002531, 0.6786, 0.002531, 0.3214, 0.002531, 0.1429, 0.002531, 0.07146, 0.002532, 3.812e-05, 0.002532, 0.501, 0.9481, 0.5256, 0.9481, 0.5256, 0.9351, 0.5195, 0.9351, 0.501, 0.9351, -0.1293, 0.3001, -0.1292, 0.4998, 7.904e-05, 0.5001, 1.019e-05, 0.3004, 0.502, 0.5001, 0.6313, 0.5004, 0.6313, 0.3006, 0.5019, 0.3004, 0.3204, 0.1008, 0.6794, 0.1008, 0.8561, 0.1008, 1.034, 0.1008, 1.034, 0.002586, -0.03585, 0.00252, -0.03585, 0.1008, -0.000205, 0.1008, 0.01892, 0.1008, 0.0719, 0.1008, 0.1438, 0.101, 0.7674, 0.9075, 0.705, 0.9076, 0.705, 0.948, 0.7674, 0.948])
_uv.active_render = True
_uv = me_wtp_h_angular_l_lod0.uv_layers.new(name='Lightmap')
_uv.uv.foreach_set('vector', [0.5731, 0.1652, 0.5094, 0.1653, 0.5094, 0.1017, 0.5731, 0.1017, 0.4298, 0.1733, 0.581, 0.1732, 0.5837, 0.1758, 0.5519, 0.1758, 0.5466, 0.1758, 0.52, 0.1758, 0.4988, 0.1759, 0.4723, 0.1759, 0.467, 0.1759, 0.4298, 0.1759, 0.2421, 0.6325, 0.2379, 0.6325, 0.2379, 0.6272, 0.2421, 0.6272, 0.2421, 0.6293, 0.2421, 0.6315, 0.5094, 0.1653, 0.4298, 0.1653, 0.4298, 0.1018, 0.5094, 0.1017, 0.8416, 0.374, 0.8416, 0.2151, 0.8442, 0.2151, 0.8442, 0.374, 0.4987, 0.6617, 0.4987, 0.7147, 0.435, 0.7147, 0.435, 0.6617, 0.4138, 0.6087, 0.4563, 0.6087, 0.4563, 0.6101, 0.4457, 0.6101, 0.4244, 0.6101, 0.4244, 0.6127, 0.4138, 0.6127, 0.4934, 0.5748, 0.4934, 0.4954, 0.5731, 0.4954, 0.5731, 0.5748, 0.4934, 0.5748, 0.4138, 0.5748, 0.4138, 0.4954, 0.4934, 0.4954, 0.771, 0.2972, 0.771, 0.3767, 0.7497, 0.3793, 0.7497, 0.2151, 0.771, 0.2178, 0.2208, 0.3899, 0.2314, 0.3873, 0.3587, 0.3873, 0.3693, 0.3899, 0.4987, 0.6087, 0.4987, 0.614, 0.4563, 0.614, 0.4563, 0.6101, 0.4563, 0.6087, 0.1299, 0.92, 0.1379, 0.92, 0.1379, 0.9412, 0.1299, 0.9412, 0.4881, 0.6207, 0.4881, 0.618, 0.4775, 0.6167, 0.4987, 0.6167, 0.4987, 0.6246, 0.4563, 0.6246, 0.4563, 0.622, 0.4669, 0.622, 0.4775, 0.622, 0.1798, 0.92, 0.1798, 0.9306, 0.1718, 0.9306, 0.1718, 0.92, 0.2208, 0.9726, 0.2234, 0.9726, 0.2234, 0.9805, 0.2208, 0.9805, 0.3587, 0.2231, 0.3587, 0.3873, 0.3481, 0.3846, 0.3481, 0.2257, 0.4457, 0.6127, 0.4457, 0.6101, 0.4563, 0.6101, 0.4563, 0.614, 0.435, 0.614, 0.4138, 0.614, 0.4138, 0.6127, 0.4244, 0.6127, 0.4563, 0.614, 0.4987, 0.614, 0.4987, 0.6167, 0.4775, 0.6167, 0.4669, 0.6167, 0.4669, 0.622, 0.4563, 0.622, 0.962, 0.6665, 0.962, 0.6771, 0.9567, 0.6771, 0.9567, 0.6665, 0.958, 0.6559, 0.9607, 0.6559, 0.3786, 0.9805, 0.3733, 0.9805, 0.3733, 0.9726, 0.3786, 0.9726, 0.3706, 0.9387, 0.3706, 0.9281, 0.3786, 0.9281, 0.3786, 0.9387, 0.3706, 0.9281, 0.3706, 0.9174, 0.3786, 0.9174, 0.3786, 0.9281, 0.1798, 0.9306, 0.1798, 0.9412, 0.1718, 0.9412, 0.1718, 0.9306, 0.0747, 0.983, 0.07205, 0.983, 0.07205, 0.9751, 0.0747, 0.9751, 0.7068, 0.9514, 0.7068, 0.9726, 0.7042, 0.9726, 0.7042, 0.9514, 0.9361, 0.1779, 0.9361, 0.1567, 0.944, 0.1567, 0.944, 0.1779, 0.9804, 0.5578, 0.9777, 0.5578, 0.9777, 0.5499, 0.9804, 0.5499, 0.4138, 0.8651, 0.4138, 0.8015, 0.4324, 0.8015, 0.4324, 0.8651, 0.7656, 0.8964, 0.7656, 0.9228, 0.7471, 0.9228, 0.7471, 0.8964, 0.4987, 0.6246, 0.4987, 0.6352, 0.435, 0.6352, 0.435, 0.6246, 0.4563, 0.6246, 0.7471, 0.8625, 0.7471, 0.7989, 0.7736, 0.7989, 0.7736, 0.8625, 0.6176, 0.8911, 0.6176, 0.9255, 0.607, 0.9255, 0.607, 0.8911, 0.9361, 0.8831, 0.9361, 0.9176, 0.9335, 0.9176, 0.9335, 0.8805, 0.8835, 0.8805, 0.8889, 0.8805, 0.8889, 0.9149, 0.8835, 0.9149, 0.9335, 0.9176, 0.9361, 0.9176, 0.9361, 0.9229, 0.9335, 0.9229, 0.5279, 0.3766, 0.5332, 0.3766, 0.5332, 0.3793, 0.5279, 0.3793, 0.4483, 0.3767, 0.4536, 0.3767, 0.4536, 0.3794, 0.4483, 0.3794, 0.4536, 0.3767, 0.4589, 0.3767, 0.4589, 0.3793, 0.4536, 0.3794, 0.2841, 0.9413, 0.2841, 0.9174, 0.2947, 0.9174, 0.2947, 0.9413, 0.9541, 0.2151, 0.9541, 0.2389, 0.9514, 0.2416, 0.9514, 0.2151, 0.9227, 0.07469, 0.9281, 0.07469, 0.9281, 0.09852, 0.9227, 0.09852, 0.623, 0.9228, 0.6176, 0.9255, 0.6176, 0.8911, 0.623, 0.8911, 0.2421, 0.7543, 0.2421, 0.7861, 0.2379, 0.7861, 0.2379, 0.7543, 0.2379, 0.749, 0.2379, 0.7226, 0.2421, 0.7226, 0.2421, 0.749, 0.8782, 0.5173, 0.9007, 0.4948, 0.9045, 0.4948, 0.882, 0.5173, 0.8889, 0.9149, 0.8889, 0.8805, 0.8995, 0.8805, 0.8995, 0.9149, 0.5332, 0.3766, 0.5385, 0.3766, 0.5385, 0.3793, 0.5332, 0.3793, 0.451, 0.3741, 0.4536, 0.3741, 0.4536, 0.3767, 0.4483, 0.3767, 0.4536, 0.3741, 0.4563, 0.3741, 0.4589, 0.3767, 0.4536, 0.3767, 0.2379, 0.6696, 0.2209, 0.6696, 0.2208, 0.6669, 0.2367, 0.6669, 0.7524, 0.9567, 0.7524, 0.9737, 0.7497, 0.9726, 0.7497, 0.9567, 0.2209, 0.6722, 0.2209, 0.6696, 0.2379, 0.6696, 0.2379, 0.6749, 0.2209, 0.6749, 0.5279, 0.3766, 0.5306, 0.374, 0.5332, 0.374, 0.5332, 0.3766, 0.5385, 0.3766, 0.5332, 0.3766, 0.5332, 0.374, 0.5359, 0.374, 0.2379, 0.749, 0.2379, 0.7543, 0.2209, 0.7543, 0.2209, 0.7517, 0.2209, 0.749, 0.2209, 0.749, 0.2208, 0.7464, 0.2367, 0.7464, 0.2379, 0.749, 0.7916, 0.9737, 0.789, 0.9726, 0.789, 0.9567, 0.7916, 0.9567, 0.8835, 0.9149, 0.8889, 0.9149, 0.8889, 0.9202, 0.8835, 0.9202, 0.7863, 0.9673, 0.7863, 0.9567, 0.789, 0.9567, 0.789, 0.9726, 0.5565, 0.9753, 0.5539, 0.9753, 0.5539, 0.9647, 0.5565, 0.9594, 0.01698, 0.9593, 0.01964, 0.9593, 0.01964, 0.9699, 0.01698, 0.9751, 0.7471, 0.9673, 0.7471, 0.9567, 0.7497, 0.9567, 0.7497, 0.9726, 0.3693, 0.3793, 0.3735, 0.3793, 0.3746, 0.382, 0.3799, 0.3846, 0.3693, 0.3846, 0.978, 0.01695, 0.978, 0.03389, 0.9727, 0.03389, 0.9727, 0.0233, 0.9754, 0.01801, 0.8256, 0.9567, 0.8309, 0.9567, 0.8309, 0.9737, 0.8283, 0.9726, 0.8256, 0.9673, 0.9281, 0.09852, 0.9281, 0.07469, 0.9387, 0.07469, 0.9387, 0.09852, 0.9541, 0.418, 0.9541, 0.4418, 0.9514, 0.4418, 0.9514, 0.4153, 0.2787, 0.9174, 0.2841, 0.9174, 0.2841, 0.9413, 0.2787, 0.9413, 0.4828, 0.374, 0.504, 0.374, 0.504, 0.3793, 0.4934, 0.3793, 0.4828, 0.3793, 0.2421, 0.7014, 0.2421, 0.7226, 0.2379, 0.7226, 0.2209, 0.7226, 0.2209, 0.7014, 0.2379, 0.7014, 0.5094, 0.1653, 0.5731, 0.1652, 0.5757, 0.1679, 0.4298, 0.168, 0.4298, 0.1653, 0.3588, 0.5907, 0.3588, 0.4265, 0.3694, 0.4238, 0.3694, 0.5933, 0.485, 0.9255, 0.4664, 0.9255, 0.4664, 0.899, 0.485, 0.899, 0.5731, 0.02225, 0.5731, 0.1017, 0.5094, 0.1017, 0.5094, 0.0223, 0.2314, 0.2231, 0.242, 0.2257, 0.242, 0.3846, 0.2314, 0.3873, 0.5094, 0.0223, 0.5094, 0.1017, 0.4298, 0.1018, 0.4298, 0.02236, 0.4934, 0.4159, 0.5731, 0.4159, 0.5731, 0.4954, 0.4934, 0.4954, 0.4934, 0.4159, 0.4934, 0.4954, 0.4138, 0.4954, 0.4138, 0.4159, 0.9387, 0.7407, 0.9387, 0.7672, 0.9201, 0.7672, 0.9201, 0.7407, 0.8182, 0.9228, 0.7996, 0.9228, 0.7996, 0.8964, 0.8182, 0.8964, 0.3498, 0.82, 0.3498, 0.8835, 0.3313, 0.8835, 0.3313, 0.82, 0.8341, 0.8625, 0.8076, 0.8625, 0.8076, 0.7989, 0.8341, 0.7989, 0.7578, 0.09905, 0.7789, 0.09905, 0.7789, 0.1812, 0.7578, 0.1785, 0.4138, 0.614, 0.435, 0.614, 0.435, 0.6246, 0.435, 0.6352, 0.435, 0.6617, 0.435, 0.7147, 0.435, 0.7412, 0.435, 0.7676, 0.4138, 0.7676, 0.607, 0.5616, 0.7529, 0.5615, 0.7582, 0.5668, 0.607, 0.5669, 0.5539, 0.7597, 0.5539, 0.6087, 0.5645, 0.6087, 0.5645, 0.7597, 0.4664, 0.9594, 0.4717, 0.9594, 0.4717, 0.97, 0.4664, 0.97, 0.8023, 0.7465, 0.8023, 0.6008, 0.8129, 0.6008, 0.8129, 0.7465, 0.581, 0.1732, 0.4298, 0.1733, 0.4298, 0.168, 0.5757, 0.1679, 0.2421, 0.6696, 0.2421, 0.6749, 0.2421, 0.7014, 0.2379, 0.7014, 0.2379, 0.6749, 0.2379, 0.6696, 0.2379, 0.6325, 0.2421, 0.6325, 0.4934, 0.382, 0.4138, 0.382, 0.4138, 0.3794, 0.4483, 0.3794, 0.4536, 0.3794, 0.4589, 0.3793, 0.4828, 0.3793, 0.4934, 0.3793, 0.5757, 0.3819, 0.4934, 0.382, 0.4934, 0.3793, 0.504, 0.3793, 0.5279, 0.3793, 0.5332, 0.3793, 0.5385, 0.3793, 0.573, 0.3793, 0.01698, 0.01695, 0.01964, 0.0196, 0.01964, 0.1838, 0.01698, 0.1865, 0.435, 0.614, 0.4563, 0.614, 0.4563, 0.622, 0.4563, 0.6246, 0.435, 0.6246, 0.01698, 0.7887, 0.01698, 0.7093, 0.01698, 0.6298, 0.03808, 0.6272, 0.03808, 0.7914, 0.1868, 0.1865, 0.1842, 0.1838, 0.1842, 0.0196, 0.1868, 0.01695, 0.01698, 0.01695, 0.1868, 0.01695, 0.1842, 0.0196, 0.1019, 0.0196, 0.01964, 0.0196, 0.01698, 0.1865, 0.01964, 0.1838, 0.1019, 0.1838, 0.1842, 0.1838, 0.1868, 0.1865, 0.2394, 0.8836, 0.2208, 0.8836, 0.2208, 0.82, 0.2394, 0.82, 0.6945, 0.3793, 0.6309, 0.3793, 0.6309, 0.2204, 0.6945, 0.2204, 0.511, 0.9594, 0.511, 0.97, 0.5083, 0.97, 0.5057, 0.97, 0.5057, 0.9594, 0.8155, 0.1759, 0.8129, 0.1759, 0.8129, 0.02225, 0.8129, 0.02092, 0.8129, 0.01695, 0.8155, 0.01695, 0.1379, 0.6272, 0.1379, 0.7093, 0.1272, 0.7093, 0.1272, 0.6272, 0.1379, 0.7093, 0.1379, 0.7887, 0.1272, 0.7887, 0.1272, 0.7093, 0.3879, 0.0196, 0.3879, 0.02225, 0.3853, 0.02225, 0.6675, 0.9726, 0.6675, 0.962, 0.6702, 0.962, 0.6702, 0.9726, 0.6702, 0.962, 0.6675, 0.962, 0.6675, 0.9514, 0.6702, 0.9514, 0.7238, 0.1759, 0.7026, 0.1759, 0.7026, 0.01695, 0.7238, 0.01695, 0.6389, 0.1759, 0.6177, 0.1759, 0.6177, 0.01695, 0.6389, 0.01695, 0.1655, 0.3872, 0.1761, 0.3899, 0.02759, 0.3899, 0.0382, 0.3872, 0.1655, 0.223, 0.1761, 0.2204, 0.1761, 0.3899, 0.1655, 0.3872, 0.1655, 0.223, 0.1549, 0.2256, 0.0488, 0.2256, 0.0382, 0.223, 0.3588, 0.5907, 0.2314, 0.5907, 0.242, 0.588, 0.3482, 0.588, 0.8076, 0.374, 0.8049, 0.374, 0.8049, 0.2151, 0.8076, 0.2151, 0.3588, 0.4265, 0.3482, 0.4291, 0.242, 0.4291, 0.2314, 0.4265, 0.2314, 0.5907, 0.2208, 0.5933, 0.2208, 0.4238, 0.2314, 0.4265, 0.2787, 0.8835, 0.2787, 0.82, 0.2973, 0.82, 0.2973, 0.8835, 0.242, 0.3846, 0.3481, 0.3846, 0.3587, 0.3873, 0.2314, 0.3873, 0.8835, 0.6008, 0.8861, 0.6008, 0.8861, 0.7068, 0.8835, 0.7068, 0.8835, 0.6856, 0.8835, 0.622, 0.1824, 0.6272, 0.1851, 0.6272, 0.1851, 0.7861, 0.1824, 0.7861, 0.1824, 0.7821, 0.1824, 0.7808, 0.8888, 0.1228, 0.8861, 0.1228, 0.8861, 0.01695, 0.8888, 0.01695, 0.8888, 0.03812, 0.8888, 0.08046, 0.8468, 0.7597, 0.8468, 0.6008, 0.8495, 0.6008, 0.8495, 0.7597, 0.8782, 0.4609, 0.8782, 0.355, 0.8808, 0.355, 0.8808, 0.3761, 0.8808, 0.4397, 0.8808, 0.4609, 0.9148, 0.4396, 0.9148, 0.3761, 0.9148, 0.355, 0.9175, 0.355, 0.9175, 0.4608, 0.9148, 0.4608, 0.0382, 0.3872, 0.0382, 0.223, 0.0488, 0.2256, 0.0488, 0.3846, 0.8782, 0.2151, 0.8808, 0.2151, 0.8808, 0.3211, 0.8782, 0.3211, 0.8782, 0.2999, 0.8782, 0.2363, 0.9227, 0.6008, 0.9227, 0.6432, 0.9227, 0.6855, 0.9227, 0.7067, 0.9201, 0.7067, 0.9201, 0.6008, 0.8416, 0.4079, 0.8442, 0.4079, 0.8442, 0.5668, 0.8416, 0.5668, 0.4987, 0.6617, 0.4987, 0.6352, 0.4987, 0.6246, 0.4987, 0.6167, 0.4987, 0.614, 0.4987, 0.6087, 0.5199, 0.6087, 0.5199, 0.7676, 0.4987, 0.7676, 0.4987, 0.7412, 0.4987, 0.7147, 0.6309, 0.3793, 0.6096, 0.3793, 0.6096, 0.2204, 0.6309, 0.2204, 0.4987, 0.7676, 0.435, 0.7676, 0.435, 0.7412, 0.4987, 0.7412, 0.3693, 0.3846, 0.3693, 0.3899, 0.3587, 0.3873, 0.3587, 0.2231, 0.3693, 0.2204, 0.3693, 0.3793, 0.2208, 0.2204, 0.2314, 0.2231, 0.2314, 0.3873, 0.2208, 0.3899, 0.242, 0.2257, 0.2314, 0.2231, 0.3587, 0.2231, 0.3481, 0.2257, 0.2208, 0.2204, 0.3693, 0.2204, 0.3587, 0.2231, 0.2314, 0.2231, 0.7683, 0.6829, 0.7471, 0.6829, 0.7471, 0.6008, 0.7683, 0.6035, 0.7683, 0.7624, 0.7471, 0.765, 0.7471, 0.6829, 0.7683, 0.6829, 0.7789, 0.01695, 0.7789, 0.09905, 0.7578, 0.09905, 0.7578, 0.0196, 0.242, 0.588, 0.2314, 0.5907, 0.2314, 0.4265, 0.242, 0.4291, 0.3694, 0.4238, 0.3588, 0.4265, 0.2314, 0.4265, 0.2208, 0.4238, 0.3694, 0.5933, 0.2208, 0.5933, 0.2314, 0.5907, 0.3588, 0.5907, 0.3482, 0.588, 0.3482, 0.4291, 0.3588, 0.4265, 0.3588, 0.5907, 0.02759, 0.3899, 0.02759, 0.3846, 0.02759, 0.3793, 0.02759, 0.2204, 0.0382, 0.223, 0.0382, 0.3872, 0.1761, 0.2204, 0.1655, 0.223, 0.0382, 0.223, 0.02759, 0.2204, 0.1549, 0.2256, 0.1655, 0.223, 0.1655, 0.3872, 0.1549, 0.3846, 0.1549, 0.3846, 0.1655, 0.3872, 0.0382, 0.3872, 0.0488, 0.3846, 0.3906, 0.01695, 0.3906, 0.02225, 0.3879, 0.02225, 0.3879, 0.0196, 0.3853, 0.02225, 0.3853, 0.0196, 0.3879, 0.0196, 0.3853, 0.0196, 0.3057, 0.01966, 0.2234, 0.01972, 0.2208, 0.01707, 0.3906, 0.01695, 0.3879, 0.0196, 0.1485, 0.7093, 0.1485, 0.7887, 0.1379, 0.7887, 0.1379, 0.7093, 0.1485, 0.6272, 0.1485, 0.7093, 0.1379, 0.7093, 0.1379, 0.6272, 0.7026, 0.1759, 0.6389, 0.1759, 0.6389, 0.01695, 0.7026, 0.01695, 0.581, 0.1732, 0.581, 0.02225, 0.5837, 0.02225, 0.5837, 0.05931, 0.5837, 0.06461, 0.5837, 0.09108, 0.5837, 0.1123, 0.5837, 0.1387, 0.5837, 0.144, 0.5837, 0.1758, 0.02759, 0.8253, 0.02759, 0.8597, 0.01698, 0.8597, 0.01698, 0.8253, 0.9007, 0.5397, 0.8782, 0.5173, 0.882, 0.5173, 0.9045, 0.5397, 0.5699, 0.9255, 0.5645, 0.9255, 0.5645, 0.8911, 0.5699, 0.8937, 0.607, 0.9594, 0.6123, 0.9594, 0.6123, 0.97, 0.607, 0.97, 0.5703, 0.2654, 0.5703, 0.2601, 0.573, 0.2601, 0.573, 0.2654, 0.5703, 0.3448, 0.5703, 0.3396, 0.573, 0.3396, 0.573, 0.3448, 0.5703, 0.3396, 0.5703, 0.3343, 0.573, 0.3343, 0.573, 0.3396, 0.8967, 0.1567, 0.8967, 0.1805, 0.8861, 0.1805, 0.8861, 0.1567, 0.9514, 0.3814, 0.9514, 0.3576, 0.9541, 0.355, 0.9541, 0.3814, 0.9227, 0.01695, 0.9281, 0.01695, 0.9281, 0.04079, 0.9227, 0.04079, 0.033, 0.8597, 0.02759, 0.8597, 0.02759, 0.8253, 0.033, 0.8253, 0.2973, 0.7437, 0.2973, 0.7808, 0.293, 0.7808, 0.293, 0.7437, 0.293, 0.7385, 0.293, 0.712, 0.2973, 0.712, 0.2973, 0.7385, 0.1851, 0.8253, 0.1851, 0.8597, 0.1824, 0.8623, 0.1824, 0.8253, 0.5645, 0.8911, 0.5645, 0.9255, 0.5539, 0.9255, 0.5539, 0.8911, 0.5703, 0.2601, 0.5703, 0.2548, 0.573, 0.2548, 0.573, 0.2601, 0.5677, 0.3422, 0.5677, 0.3396, 0.5703, 0.3396, 0.5703, 0.3448, 0.5677, 0.3396, 0.5677, 0.3369, 0.5703, 0.3343, 0.5703, 0.3396, 0.8888, 0.9541, 0.8888, 0.9711, 0.8861, 0.9711, 0.8861, 0.9552, 0.9727, 0.09162, 0.9727, 0.07469, 0.9754, 0.07564, 0.9754, 0.09152, 0.2761, 0.6616, 0.2761, 0.659, 0.293, 0.659, 0.293, 0.6643, 0.2761, 0.6643, 0.5703, 0.2654, 0.5677, 0.2628, 0.5677, 0.2601, 0.5703, 0.2601, 0.5703, 0.2548, 0.5703, 0.2601, 0.5677, 0.2601, 0.5677, 0.2575, 0.293, 0.7385, 0.293, 0.7437, 0.2761, 0.7437, 0.2761, 0.7411, 0.2761, 0.7385, 0.9384, 0.5499, 0.9411, 0.5499, 0.9411, 0.5658, 0.9384, 0.5668, 0.9726, 0.7915, 0.9753, 0.7925, 0.9753, 0.8084, 0.9726, 0.8085, 0.9779, 0.7978, 0.9779, 0.8084, 0.9753, 0.8084, 0.9753, 0.7925, 0.9411, 0.5499, 0.9437, 0.5499, 0.9437, 0.5605, 0.9411, 0.5658, 0.8861, 0.9711, 0.8835, 0.9711, 0.8835, 0.9605, 0.8861, 0.9552, 0.978, 0.08093, 0.978, 0.09152, 0.9754, 0.09152, 0.9754, 0.07564, 0.9361, 0.9568, 0.9361, 0.9737, 0.9308, 0.9737, 0.9308, 0.9631, 0.9335, 0.9578, 0.9779, 0.7576, 0.9726, 0.7576, 0.9726, 0.7407, 0.9753, 0.7417, 0.9779, 0.747, 0.9281, 0.04079, 0.9281, 0.01695, 0.9387, 0.01695, 0.9387, 0.04079, 0.9514, 0.2993, 0.9514, 0.2755, 0.9541, 0.2755, 0.9541, 0.302, 0.9021, 0.1805, 0.8967, 0.1805, 0.8967, 0.1567, 0.9021, 0.1567, 0.5677, 0.3104, 0.5677, 0.2893, 0.573, 0.2892, 0.573, 0.2998, 0.573, 0.3104, 0.2973, 0.6908, 0.2973, 0.712, 0.293, 0.712, 0.2761, 0.712, 0.2761, 0.6908, 0.293, 0.6908, 0.5731, 0.1017, 0.5731, 0.02225, 0.5757, 0.02225, 0.5757, 0.1679, 0.5731, 0.1652, 0.155, 0.5906, 0.155, 0.4264, 0.1656, 0.4238, 0.1656, 0.5933, 0.2261, 0.1839, 0.2234, 0.1839, 0.2261, 0.1812, 0.7529, 0.5615, 0.7529, 0.4159, 0.7582, 0.4159, 0.7582, 0.5668, 0.3313, 0.7782, 0.3313, 0.6272, 0.3419, 0.6272, 0.3419, 0.7782, 0.7922, 0.5616, 0.7922, 0.4159, 0.8028, 0.4159, 0.8028, 0.5616, 0.581, 0.02225, 0.581, 0.1732, 0.5757, 0.1679, 0.5757, 0.02225, 0.2973, 0.659, 0.2973, 0.6643, 0.2973, 0.6908, 0.293, 0.6908, 0.293, 0.6643, 0.293, 0.659, 0.293, 0.6272, 0.2973, 0.6272, 0.5757, 0.2998, 0.5757, 0.3819, 0.573, 0.3793, 0.573, 0.3448, 0.573, 0.3396, 0.573, 0.3343, 0.573, 0.3104, 0.573, 0.2998, 0.5757, 0.2204, 0.5757, 0.2998, 0.573, 0.2998, 0.573, 0.2892, 0.573, 0.2654, 0.573, 0.2601, 0.573, 0.2548, 0.573, 0.2204, 0.4138, 0.9594, 0.4191, 0.9594, 0.4191, 0.97, 0.4165, 0.97, 0.4138, 0.97, 0.01698, 0.01695, 0.01964, 0.0196, 0.01964, 0.1017, 0.01964, 0.1838, 0.01698, 0.1865, 0.02759, 0.3793, 0.02759, 0.3846, 0.01698, 0.3846, 0.02229, 0.3819, 0.02335, 0.3793, 0.08266, 0.6272, 0.08266, 0.7066, 0.07205, 0.7066, 0.07205, 0.6272, 0.08266, 0.7066, 0.08266, 0.7887, 0.07205, 0.7887, 0.07205, 0.7066, 0.033, 0.8597, 0.033, 0.865, 0.02759, 0.865, 0.02759, 0.8597, 0.1824, 0.8253, 0.1824, 0.82, 0.1851, 0.82, 0.1851, 0.8253, 0.155, 0.5906, 0.0276, 0.5906, 0.03821, 0.588, 0.1444, 0.588, 0.3785, 0.7861, 0.3758, 0.7861, 0.3758, 0.6272, 0.3785, 0.6272, 0.155, 0.4264, 0.1444, 0.4291, 0.03821, 0.4291, 0.0276, 0.4264, 0.0276, 0.5906, 0.01698, 0.5933, 0.01698, 0.4238, 0.0276, 0.4264, 0.2973, 0.7808, 0.2973, 0.7819, 0.2973, 0.784, 0.2973, 0.7861, 0.293, 0.7861, 0.293, 0.7808, 0.8495, 0.1758, 0.8495, 0.01695, 0.8521, 0.01695, 0.8521, 0.1758, 0.9175, 0.2151, 0.9175, 0.321, 0.9148, 0.321, 0.9148, 0.2998, 0.9148, 0.2363, 0.9148, 0.2151, 0.8835, 0.8254, 0.8835, 0.7619, 0.8835, 0.7407, 0.8861, 0.7407, 0.8861, 0.8466, 0.8835, 0.8466, 0.03821, 0.588, 0.0276, 0.5906, 0.0276, 0.4264, 0.03821, 0.4291, 0.1656, 0.4238, 0.155, 0.4264, 0.0276, 0.4264, 0.01698, 0.4238, 0.1656, 0.5933, 0.01698, 0.5933, 0.0276, 0.5906, 0.155, 0.5906, 0.1444, 0.588, 0.1444, 0.4291, 0.155, 0.4264, 0.155, 0.5906, 0.2261, 0.1865, 0.2208, 0.1865, 0.2234, 0.1839, 0.2261, 0.1839, 0.2234, 0.01972, 0.2234, 0.1018, 0.2234, 0.1812, 0.2234, 0.1839, 0.2208, 0.1865, 0.2208, 0.01707, 0.2234, 0.1812, 0.2261, 0.1812, 0.2234, 0.1839, 0.09328, 0.7066, 0.09328, 0.7887, 0.08266, 0.7887, 0.08266, 0.7066, 0.09328, 0.6272, 0.09328, 0.7066, 0.08266, 0.7066, 0.08266, 0.6272, 0.9701, 0.9462, 0.9701, 0.9356, 0.9728, 0.9356, 0.9728, 0.9462, 0.9701, 0.9568, 0.9701, 0.9462, 0.9728, 0.9462, 0.9728, 0.9568, 0.4288, 0.0213, 0.5837, 0.02119, 0.5837, 0.02225, 0.581, 0.02225, 0.5757, 0.02225, 0.5731, 0.02225, 0.5094, 0.0223, 0.4298, 0.02236, 0.4288, 0.0213, 0.4288, 0.1759, 0.4267, 0.1759, 0.4272, 0.01971, 0.4298, 0.02236, 0.4298, 0.1018, 0.4298, 0.1653, 0.4298, 0.168, 0.4298, 0.1733, 0.4298, 0.1759, 0.4288, 0.1759, 0.4288, 0.0213, 0.5837, 0.02119, 0.4288, 0.0213, 0.4272, 0.01971, 0.5837, 0.01907, 0.4272, 0.01971, 0.4267, 0.1759, 0.4245, 0.1759, 0.4245, 0.01706, 0.7158, 0.3793, 0.6945, 0.3793, 0.6945, 0.2204, 0.7158, 0.2204, 0.5837, 0.01695, 0.5837, 0.01907, 0.4272, 0.01971, 0.4245, 0.01706, 0.6919, 0.7068, 0.6282, 0.7068, 0.6282, 0.6538, 0.6919, 0.6538, 0.607, 0.7598, 0.607, 0.7558, 0.6176, 0.7558, 0.6176, 0.7584, 0.6388, 0.7584, 0.6495, 0.7584, 0.6495, 0.7598, 0.6919, 0.7598, 0.6495, 0.7598, 0.6495, 0.7584, 0.6495, 0.7545, 0.6919, 0.7545, 0.2287, 0.9175, 0.2287, 0.9387, 0.2208, 0.9387, 0.2208, 0.9175, 0.6813, 0.7478, 0.6707, 0.7465, 0.6601, 0.7465, 0.6495, 0.7465, 0.6495, 0.7439, 0.6919, 0.7439, 0.6919, 0.7518, 0.6707, 0.7518, 0.6813, 0.7505, 0.07205, 0.92, 0.08001, 0.92, 0.08001, 0.9306, 0.07205, 0.9306, 0.9804, 0.5027, 0.9804, 0.4948, 0.983, 0.4948, 0.983, 0.5027, 0.6388, 0.7558, 0.6176, 0.7558, 0.607, 0.7558, 0.607, 0.7545, 0.6282, 0.7545, 0.6495, 0.7545, 0.6495, 0.7584, 0.6388, 0.7584, 0.6495, 0.7545, 0.6495, 0.7465, 0.6601, 0.7465, 0.6601, 0.7518, 0.6707, 0.7518, 0.6919, 0.7518, 0.6919, 0.7545, 0.9567, 0.6114, 0.958, 0.6008, 0.9607, 0.6008, 0.962, 0.6114, 0.962, 0.622, 0.9567, 0.622, 0.3287, 0.9805, 0.3287, 0.9726, 0.334, 0.9726, 0.334, 0.9805, 0.3287, 0.9174, 0.3367, 0.9174, 0.3367, 0.928, 0.3287, 0.928, 0.3287, 0.928, 0.3367, 0.928, 0.3367, 0.9387, 0.3287, 0.9387, 0.07205, 0.9306, 0.08001, 0.9306, 0.08001, 0.9412, 0.07205, 0.9412, 0.1745, 0.9751, 0.1745, 0.983, 0.1718, 0.983, 0.1718, 0.9751, 0.9701, 0.8805, 0.9728, 0.8805, 0.9728, 0.9017, 0.9701, 0.9017, 0.9384, 0.4948, 0.9464, 0.4948, 0.9464, 0.516, 0.9384, 0.516, 0.978, 0.1647, 0.978, 0.1567, 0.9807, 0.1567, 0.9807, 0.1647, 0.5539, 0.7936, 0.5724, 0.7936, 0.5724, 0.8572, 0.5539, 0.8572, 0.03556, 0.9254, 0.01698, 0.9254, 0.01698, 0.8989, 0.03556, 0.8989, 0.6919, 0.7439, 0.6495, 0.7439, 0.6282, 0.7439, 0.6282, 0.7333, 0.6919, 0.7333, 0.6336, 0.8572, 0.607, 0.8572, 0.607, 0.7937, 0.6336, 0.7937, 0.4324, 0.899, 0.4324, 0.9255, 0.4138, 0.9255, 0.4138, 0.899, 0.9387, 0.8276, 0.9201, 0.8275, 0.9201, 0.8011, 0.9387, 0.8011, 0.6675, 0.9175, 0.6675, 0.8911, 0.6861, 0.8911, 0.6861, 0.9175, 0.09063, 0.8861, 0.07205, 0.8861, 0.07205, 0.8226, 0.09063, 0.8226, 0.6675, 0.8572, 0.6675, 0.7937, 0.6941, 0.7937, 0.6941, 0.8572, 0.607, 0.7545, 0.607, 0.6008, 0.6282, 0.6008, 0.6282, 0.6273, 0.6282, 0.6538, 0.6282, 0.7068, 0.6282, 0.7333, 0.6282, 0.7439, 0.6282, 0.7545, 0.6282, 0.7545, 0.6282, 0.7439, 0.6495, 0.7439, 0.6495, 0.7465, 0.6495, 0.7545, 0.4664, 0.8651, 0.4664, 0.8015, 0.485, 0.8015, 0.485, 0.8651, 0.1299, 0.8226, 0.1485, 0.8226, 0.1485, 0.8861, 0.1299, 0.8861, 0.6919, 0.7068, 0.6919, 0.6538, 0.6919, 0.6273, 0.6919, 0.6008, 0.7131, 0.6008, 0.7131, 0.7598, 0.6919, 0.7598, 0.6919, 0.7545, 0.6919, 0.7518, 0.6919, 0.7439, 0.6919, 0.7333, 0.6919, 0.6008, 0.6919, 0.6273, 0.6282, 0.6273, 0.6282, 0.6008])
me_wtp_h_angular_l_lod0.materials.append(mat_tdsn_hornormunittestarenafloor_concrete)
me_wtp_h_angular_l_lod0.materials.append(mat_tdsn_hornormunittestarena_concrete)
me_wtp_h_angular_l_lod0.materials.append(mat_tdsn_hornormunittestarenaconpxz_concrete)
me_wtp_h_angular_l_lod0.materials.append(mat_tdsn_hornormunittestarenabottom_concrete)
me_wtp_h_angular_l_lod0.materials.append(mat_tdsn_hornormunittestarenadam_concrete)
me_wtp_h_angular_l_lod0.materials.append(mat_tdosn_hornormunittestalpha_concrete)
me_wtp_h_angular_l_lod0.materials.append(mat_tdsn_hornormunittestalpha_concrete)
me_wtp_h_angular_l_lod0.materials.append(mat_tdsn_hornormunittestalpha2_concrete)
me_wtp_h_angular_l_lod0.use_remesh_preserve_volume = False
me_wtp_h_angular_l_lod0.use_remesh_preserve_attributes = False
me_wtp_h_angular_l_lod0.use_mirror_vertex_groups = False
me_wtp_h_angular_l_lod0.update()

# ---- objects
ob_wtp_h_angular_l_lod0 = bpy.data.objects.new('WTP_H_Angular_L_Lod0', me_wtp_h_angular_l_lod0)
ob_camera = bpy.data.objects.new('Camera', cam_tga_render)

# ---- transforms, parenting, visibility, modifiers, constraints
ob_wtp_h_angular_l_lod0.location = (0.0, 0.0, 0.08)
ob_wtp_h_angular_l_lod0.scale = (0.32, 0.32, 0.08)
ob_wtp_h_angular_l_lod0.lineart.crease_threshold = 0.0
ob_camera.location = (6.94, -6.94, 9.9)
ob_camera.rotation_euler = (0.7854, 0.0, 0.7854)
ob_camera.lock_rotations_4d = False
ob_camera.empty_display_type = 'ARROWS'
ob_camera.color = (0.0, 0.0, 0.0, 0.0)
ob_camera.display_type = 'WIRE'
ob_camera.lineart.crease_threshold = 0.0
cam_tga_render.dof.focus_object = None

# ---- collection membership
col_collection_1.objects.link(ob_wtp_h_angular_l_lod0)
col_collection_1.objects.link(ob_camera)

# ---- scene / render settings (as saved in the file)
scene.camera = ob_camera
scene.frame_start = 1; scene.frame_end = 250; scene.frame_set(0)
scene.render.engine = 'BLENDER_EEVEE_NEXT'
scene.render.image_settings.file_format = 'TARGA'
scene.render.image_settings.color_mode = 'BW'
scene.render.resolution_x = 64
scene.render.resolution_y = 64
scene.render.dither_intensity = 0.0
scene.cycles.use_denoising = False
scene.cycles.samples = 128
scene.cycles.sampling_pattern = 'TABULATED_SOBOL'
scene.cycles.light_sampling_threshold = 0.0
scene.cycles.use_adaptive_sampling = False
scene.cycles.use_light_tree = False
scene.cycles.blur_glossy = 0.0
scene.cycles.sample_clamp_indirect = 0.0
scene.view_settings.view_transform = 'Standard'
bpy.context.view_layer.update()

# ---- added for rendering (the .blend has no usable light): sun
light_auto_sun = bpy.data.lights.new('AutoSun', 'SUN')
light_auto_sun.energy = 3.0
light_auto_sun.angle = 0.0523599
ob_auto_sun = bpy.data.objects.new('AutoSun', light_auto_sun)
scene.collection.objects.link(ob_auto_sun)
ob_auto_sun.rotation_euler = (0.872665, 0.174533, 0.523599)
bpy.context.view_layer.update()
